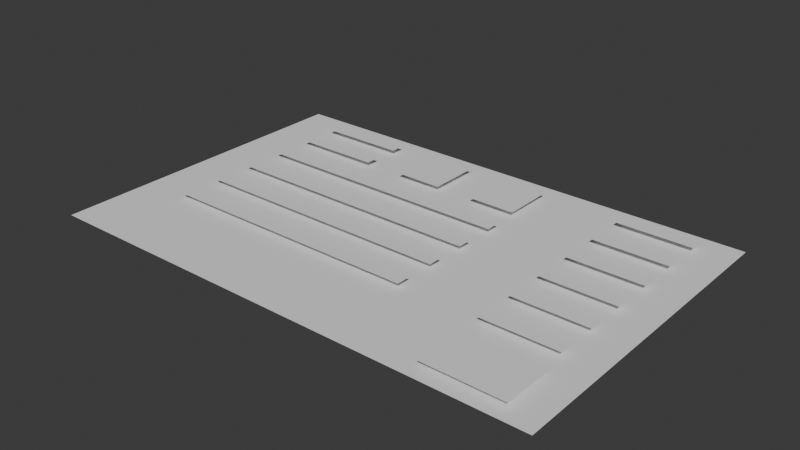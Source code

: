 # Source: BlackFriday.blend  (saved by Blender 4.1.23; exported with 4.5.12 LTS)
import bpy
from mathutils import Matrix  # noqa: F401  (used for matrix-valued properties, if any)

bpy.ops.wm.read_factory_settings(use_empty=True)
scene = bpy.context.scene
scene.name = 'Scene'

# ---- collections
col_collection = bpy.data.collections.new('Collection'); scene.collection.children.link(col_collection)

# ---- images (referenced by path relative to the original .blend; pixels are not part of the script)
import os
ASSET_DIR = os.environ.get("B2B_ASSET_DIR", "")  # directory of the original .blend (textures are referenced by path, not embedded)
HERE = os.path.dirname(os.path.abspath(__file__))  # packed textures are extracted next to this script under _unpacked/

def load_image(name, relpath, width, height, colorspace="sRGB"):
    """Load a texture the original file referenced (path relative to the .blend, or extracted next to this script)."""
    p = next((c for c in (os.path.join(HERE, relpath), os.path.join(ASSET_DIR, relpath)) if relpath and os.path.exists(c)), "")
    if p:
        img = bpy.data.images.load(p, check_existing=True)
        img.name = name
    else:  # same state as the original file: an image datablock whose file is absent (Cycles renders it pink)
        img = bpy.data.images.new(name, width, height)
        img.source = "FILE"
        img.filepath = "//" + (relpath or name)
    img.colorspace_settings.name = colorspace
    return img
img_grocery_store_layout_png = load_image('grocery-store-layout.png', 'grocery-store-layout.png', 1024, 1024, 'sRGB')

# ---- materials (node trees are filled in below, after node groups)
mat_grocery_store_layout = bpy.data.materials.new('grocery-store-layout')
mat_grocery_store_layout.surface_render_method = 'BLENDED'
mat_grocery_store_layout.blend_method = 'BLEND'

# ---- material node trees
mat_grocery_store_layout.use_nodes = True; mat_grocery_store_layout.node_tree.nodes.clear()
_N = mat_grocery_store_layout.node_tree.nodes; _L = mat_grocery_store_layout.node_tree.links
n0 = _N.new('ShaderNodeOutputMaterial'); n0.name = 'Material Output'; n0.location = (300, 300)
n1 = _N.new('ShaderNodeTexImage'); n1.name = 'Image Texture'; n1.location = (-200, 300)
n1.image = img_grocery_store_layout_png
n1.extension = 'CLIP'
n2 = _N.new('ShaderNodeBsdfPrincipled'); n2.name = 'Principled BSDF'; n2.location = (0, 300)
_L.new(n1.outputs[0], n2.inputs[0])
_L.new(n1.outputs[1], n2.inputs[4])
_L.new(n2.outputs[0], n0.inputs[0])
n0.is_active_output = True

# ---- world
world_world = bpy.data.worlds.new('World'); scene.world = world_world
world_world.use_nodes = True; world_world.node_tree.nodes.clear()
_N = world_world.node_tree.nodes; _L = world_world.node_tree.links
n0 = _N.new('ShaderNodeOutputWorld'); n0.name = 'World Output'; n0.location = (300, 300)
n1 = _N.new('ShaderNodeBackground'); n1.name = 'Background'; n1.location = (10, 300)
n1.inputs[0].default_value = (0.05088, 0.05088, 0.05088, 1.0)
_L.new(n1.outputs[0], n0.inputs[0])
n0.is_active_output = True
world_world.color = (0.05088, 0.05088, 0.05088)
world_world.use_sun_shadow = False
world_world.sun_shadow_jitter_overblur = 0.0

# ---- meshes
me_grocery_store_layout = bpy.data.meshes.new('grocery-store-layout')
me_grocery_store_layout.from_pydata([(-0.7645, -0.5, 0.0), (0.7645, -0.5, 0.0), (-0.7645, 0.5, 0.0), (0.7645, 0.5, 0.0)], [], [(0, 1, 3, 2)])
_uv = me_grocery_store_layout.uv_layers.new(name='UVMap')
_uv.uv.foreach_set('vector', [0.0, 0.0, 1.0, 0.0, 1.0, 1.0, 0.0, 1.0])
me_grocery_store_layout.materials.append(mat_grocery_store_layout)
me_grocery_store_layout.update()
me_vert = bpy.data.meshes.new('Vert')
me_vert.from_pydata([(-11.51, 3.531, 0.0), (3.805, 3.527, 0.0), (-11.51, 2.742, 0.0), (3.805, 2.738, 0.0), (12.78, -4.461, 0.0), (8.382, -4.457, 0.0), (12.78, -3.672, 0.0), (8.382, -3.668, 0.0), (-11.51, 1.119, 0.0), (3.805, 1.115, 0.0), (-11.51, 0.3301, 0.0), (3.805, 0.326, 0.0), (12.78, -2.05, 0.0), (8.382, -2.046, 0.0), (12.78, -1.261, 0.0), (8.382, -1.256, 0.0), (-11.51, -1.256, 0.0), (3.805, -1.261, 0.0), (-11.51, -2.046, 0.0), (3.805, -2.05, 0.0), (12.78, 0.326, 0.0), (8.382, 0.3301, 0.0), (12.78, 1.115, 0.0), (8.382, 1.119, 0.0), (-11.51, -3.668, 0.0), (3.805, -3.672, 0.0), (-11.51, -4.457, 0.0), (3.805, -4.461, 0.0), (12.78, 2.738, 0.0), (8.382, 2.742, 0.0), (12.78, 3.527, 0.0), (8.382, 3.531, 0.0), (12.78, 5.144, 0.0), (8.382, 5.148, 0.0), (12.78, 5.933, 0.0), (8.382, 5.937, 0.0), (12.78, 7.556, 0.0), (8.382, 7.56, 0.0), (12.78, 8.345, 0.0), (8.382, 8.349, 0.0), (-1.337, 5.084, 0.0), (-4.079, 5.1, 0.0), (-1.337, 8.147, 0.0), (-4.079, 8.163, 0.0), (0.9035, 8.163, 0.0), (3.646, 8.147, 0.0), (0.9035, 5.1, 0.0), (3.646, 5.084, 0.0), (-11.51, 5.903, 0.0), (-6.451, 5.899, 0.0), (-11.51, 5.114, 0.0), (-6.451, 5.109, 0.0), (-11.51, 8.156, 0.0), (-6.451, 8.152, 0.0), (-11.51, 7.367, 0.0), (-6.451, 7.363, 0.0), (8.46, -5.753, 0.0), (13.07, -5.769, 0.0), (8.46, -8.815, 0.0), (13.07, -8.832, 0.0)], [], [(0, 1, 3, 2), (7, 6, 4, 5), (8, 9, 11, 10), (15, 14, 12, 13), (16, 17, 19, 18), (23, 22, 20, 21), (24, 25, 27, 26), (31, 30, 28, 29), (35, 34, 32, 33), (39, 38, 36, 37), (43, 42, 40, 41), (44, 45, 47, 46), (48, 49, 51, 50), (52, 53, 55, 54), (56, 57, 59, 58)])
me_vert.update()
me_plane = bpy.data.meshes.new('Plane')
me_plane.from_pydata([(-14.61, -9.492, 0.0), (14.68, -9.492, 0.0), (-14.61, 9.536, 0.0), (14.68, 9.536, 0.0)], [], [(0, 1, 3, 2)])
_uv = me_plane.uv_layers.new(name='UVMap')
_uv.uv.foreach_set('vector', [0.0, 0.0, 1.0, 0.0, 1.0, 1.0, 0.0, 1.0])
me_plane.update()
me_vert_103 = bpy.data.meshes.new('Vert.103')
me_vert_103.from_pydata([(-11.92, 15.42, 0.0), (-9.059, 7.761, 0.0), (20.6, 9.665, 0.0), (8.147, 6.552, 0.0), (15.82, -3.211, 0.0)], [(0, 1), (1, 2), (2, 3), (3, 4)], [])
me_vert_103.update()

# ---- curves / text
cu_vert_001 = bpy.data.curves.new('Vert.001', 'CURVE')
cu_vert_001.dimensions = '3D'
_sp = cu_vert_001.splines.new('POLY'); _sp.points.add(7)
_sp.points.foreach_set('co', [6.034, -7.955, 0.0, 0.0, 4.376, -2.682, 0.0, 0.0, -3.888, -2.458, 0.0, 0.0, -11.35, -2.279, 0.0, 0.0, -12.22, -4.13, 0.0, 0.0, -11.62, -5.749, 0.0, 0.0, 3.093, -5.056, 0.0, 0.0, 12.46, -4.917, 0.0, 0.0])
_sp.order_v = 0
_sp.resolution_v = 0
_sp.use_endpoint_u = True
_sp.use_smooth = False
cu_vert_001.fill_mode = 'FULL'
cu_vert_002 = bpy.data.curves.new('Vert.002', 'CURVE')
cu_vert_002.dimensions = '3D'
_sp = cu_vert_002.splines.new('POLY'); _sp.points.add(5)
_sp.points.foreach_set('co', [13.14, -2.86, 0.0, 0.0, 9.832, -2.682, 0.0, 0.0, 2.324, -2.547, 0.0, 0.0, -12.29, -2.637, 0.0, 0.0, -12.25, 4.156, 0.0, 0.0, -6.927, 4.201, 0.0, 0.0])
_sp.order_v = 0
_sp.resolution_v = 0
_sp.use_endpoint_u = True
_sp.use_smooth = False
cu_vert_002.fill_mode = 'FULL'
cu_vert_003 = bpy.data.curves.new('Vert.003', 'CURVE')
cu_vert_003.dimensions = '3D'
_sp = cu_vert_003.splines.new('POLY'); _sp.points.add(4)
_sp.points.foreach_set('co', [-10.86, -1.016, 0.0, 0.0, 3.084, -0.4022, 0.0, 0.0, 10.19, -0.4022, 0.0, 0.0, 13.41, -0.3575, 0.0, 0.0, 13.68, -8.045, 0.0, 0.0])
_sp.order_v = 0
_sp.resolution_v = 0
_sp.use_endpoint_u = True
_sp.use_smooth = False
cu_vert_003.fill_mode = 'FULL'
cu_vert_004 = bpy.data.curves.new('Vert.004', 'CURVE')
cu_vert_004.dimensions = '3D'
_sp = cu_vert_004.splines.new('POLY'); _sp.points.add(4)
_sp.points.foreach_set('co', [-11.13, 1.743, 0.0, 0.0, 3.218, 1.877, 0.0, 0.0, 4.693, 2.011, 0.0, 0.0, 4.022, 7.687, 0.0, 0.0, 11.07, 7.183, 0.0, 0.0])
_sp.order_v = 0
_sp.resolution_v = 0
_sp.use_endpoint_u = True
_sp.use_smooth = False
cu_vert_004.fill_mode = 'FULL'
cu_vert_005 = bpy.data.curves.new('Vert.005', 'CURVE')
cu_vert_005.dimensions = '3D'
_sp = cu_vert_005.splines.new('POLY'); _sp.points.add(5)
_sp.points.foreach_set('co', [12.29, 1.877, 0.0, 0.0, 8.804, 1.877, 0.0, 0.0, 2.816, 4.737, 0.0, 0.0, -5.899, 4.201, 0.0, 0.0, -6.078, 6.659, 0.0, 0.0, -11.08, 6.57, 0.0, 0.0])
_sp.order_v = 0
_sp.resolution_v = 0
_sp.use_endpoint_u = True
_sp.use_smooth = False
cu_vert_005.fill_mode = 'FULL'
cu_vert_006 = bpy.data.curves.new('Vert.006', 'CURVE')
cu_vert_006.dimensions = '3D'
_sp = cu_vert_006.splines.new('POLY'); _sp.points.add(4)
_sp.points.foreach_set('co', [-11.31, -4.916, 0.0, 0.0, -3.039, -5.006, 0.0, 0.0, 9.922, -5.14, 0.0, 0.0, 13.43, -5.152, 0.0, 0.0, 13.2, 0.7493, 0.0, 0.0])
_sp.order_v = 0
_sp.resolution_v = 0
_sp.use_endpoint_u = True
_sp.use_smooth = False
cu_vert_006.fill_mode = 'FULL'
cu_vert_007 = bpy.data.curves.new('Vert.007', 'CURVE')
cu_vert_007.dimensions = '3D'
_sp = cu_vert_007.splines.new('POLY'); _sp.points.add(4)
_sp.points.foreach_set('co', [4.369, 0.6289, 0.0, 0.0, 3.949, 7.894, 0.0, 0.0, 7.967, 3.089, 0.0, 0.0, 3.575, -2.816, 0.0, 0.0, 12.34, -2.503, 0.0, 0.0])
_sp.order_v = 0
_sp.resolution_v = 0
_sp.use_endpoint_u = True
_sp.use_smooth = False
cu_vert_007.fill_mode = 'FULL'
cu_vert_008 = bpy.data.curves.new('Vert.008', 'CURVE')
cu_vert_008.dimensions = '3D'
_sp = cu_vert_008.splines.new('POLY'); _sp.points.add(7)
_sp.points.foreach_set('co', [8.67, 7.151, 0.0, 0.0, 8.007, 5.51, 0.0, 0.0, 4.127, 1.896, 0.0, 0.0, -10.99, 1.966, 0.0, 0.0, -12.41, 0.9074, 0.0, 0.0, -11.99, -1.746, 0.0, 0.0, -11.61, -2.961, 0.0, 0.0, 3.144, -2.784, 0.0, 0.0])
_sp.order_v = 0
_sp.resolution_v = 0
_sp.use_endpoint_u = True
_sp.use_smooth = False
cu_vert_008.fill_mode = 'FULL'
cu_vert_009 = bpy.data.curves.new('Vert.009', 'CURVE')
cu_vert_009.dimensions = '3D'
_sp = cu_vert_009.splines.new('POLY'); _sp.points.add(8)
_sp.points.foreach_set('co', [-12.1, 2.913, 0.0, 0.0, -12.91, 8.669, 0.0, 0.0, -4.427, 8.734, 0.0, 0.0, -1.177, 8.915, 0.0, 0.0, -0.8045, 7.598, 0.0, 0.0, 0.4226, 4.492, 0.0, 0.0, 7.387, 3.936, 0.0, 0.0, 7.72, -4.946, 0.0, 0.0, 12.25, -4.827, 0.0, 0.0])
_sp.order_v = 0
_sp.resolution_v = 0
_sp.use_endpoint_u = True
_sp.use_smooth = False
cu_vert_009.fill_mode = 'FULL'
cu_vert_010 = bpy.data.curves.new('Vert.010', 'CURVE')
cu_vert_010.dimensions = '3D'
_sp = cu_vert_010.splines.new('POLY'); _sp.points.add(3)
_sp.points.foreach_set('co', [-2.547, -4.782, 0.0, 0.0, -11.22, -4.961, 0.0, 0.0, 7.687, -6.302, 0.0, 0.0, 4.246, 7.464, 0.0, 0.0])
_sp.order_v = 0
_sp.resolution_v = 0
_sp.use_endpoint_u = True
_sp.use_smooth = False
cu_vert_010.fill_mode = 'FULL'
cu_vert_011 = bpy.data.curves.new('Vert.011', 'CURVE')
cu_vert_011.dimensions = '3D'
_sp = cu_vert_011.splines.new('POLY'); _sp.points.add(5)
_sp.points.foreach_set('co', [12.29, 7.106, 0.0, 0.0, 8.715, 7.106, 0.0, 0.0, 4.112, 7.464, 0.0, 0.0, 8.447, 4.559, 0.0, 0.0, 3.533, -0.81, 0.0, 0.0, -11.19, -0.138, 0.0, 0.0])
_sp.order_v = 0
_sp.resolution_v = 0
_sp.use_endpoint_u = True
_sp.use_smooth = False
cu_vert_011.fill_mode = 'FULL'
cu_vert_012 = bpy.data.curves.new('Vert.012', 'CURVE')
cu_vert_012.dimensions = '3D'
_sp = cu_vert_012.splines.new('POLY'); _sp.points.add(4)
_sp.points.foreach_set('co', [-4.514, 7.777, 0.0, 0.0, -6.972, 6.838, 0.0, 0.0, -3.665, 4.469, 0.0, 0.0, 2.95, 3.799, 0.0, 0.0, -0.8939, 5.497, 0.0, 0.0])
_sp.order_v = 0
_sp.resolution_v = 0
_sp.use_endpoint_u = True
_sp.use_smooth = False
cu_vert_012.fill_mode = 'FULL'
cu_vert_013 = bpy.data.curves.new('Vert.013', 'CURVE')
cu_vert_013.dimensions = '3D'
_sp = cu_vert_013.splines.new('POLY'); _sp.points.add(3)
_sp.points.foreach_set('co', [12.56, 7.196, 0.0, 0.0, 8.095, 6.317, 0.0, 0.0, 4.944, 2.36, 0.0, 0.0, -11.44, 2.369, 0.0, 0.0])
_sp.order_v = 0
_sp.resolution_v = 0
_sp.use_endpoint_u = True
_sp.use_smooth = False
cu_vert_013.fill_mode = 'FULL'
cu_vert_014 = bpy.data.curves.new('Vert.014', 'CURVE')
cu_vert_014.dimensions = '3D'
_sp = cu_vert_014.splines.new('POLY'); _sp.points.add(5)
_sp.points.foreach_set('co', [-2.752, 4.724, 0.0, 0.0, -11.9, 4.106, 0.0, 0.0, -12.69, -4.274, 0.0, 0.0, -11.48, -5.142, 0.0, 0.0, 7.955, -8.313, 0.0, 0.0, 7.911, 7.553, 0.0, 0.0])
_sp.order_v = 0
_sp.resolution_v = 0
_sp.use_endpoint_u = True
_sp.use_smooth = False
cu_vert_014.fill_mode = 'FULL'
cu_vert_015 = bpy.data.curves.new('Vert.015', 'CURVE')
cu_vert_015.dimensions = '3D'
_sp = cu_vert_015.splines.new('POLY'); _sp.points.add(3)
_sp.points.foreach_set('co', [10.46, -5.039, 0.0, 0.0, -12.4, -5.455, 0.0, 0.0, 7.732, -7.151, 0.0, 0.0, 4.183, 3.14, 0.0, 0.0])
_sp.order_v = 0
_sp.resolution_v = 0
_sp.use_endpoint_u = True
_sp.use_smooth = False
cu_vert_015.fill_mode = 'FULL'
cu_vert_016 = bpy.data.curves.new('Vert.016', 'CURVE')
cu_vert_016.dimensions = '3D'
_sp = cu_vert_016.splines.new('POLY'); _sp.points.add(3)
_sp.points.foreach_set('co', [1.966, 8.67, 0.0, 0.0, 13.63, 8.715, 0.0, 0.0, 13.1, -5.065, 0.0, 0.0, 1.362, -4.889, 0.0, 0.0])
_sp.order_v = 0
_sp.resolution_v = 0
_sp.use_endpoint_u = True
_sp.use_smooth = False
cu_vert_016.fill_mode = 'FULL'
cu_vert_017 = bpy.data.curves.new('Vert.017', 'CURVE')
cu_vert_017.dimensions = '3D'
_sp = cu_vert_017.splines.new('POLY'); _sp.points.add(4)
_sp.points.foreach_set('co', [-11.16, -2.364, 0.0, 0.0, -3.084, -3.352, 0.0, 0.0, 9.251, -3.397, 0.0, 0.0, 4.219, -1.788, 0.0, 0.0, 4.194, 7.029, 0.0, 0.0])
_sp.order_v = 0
_sp.resolution_v = 0
_sp.use_endpoint_u = True
_sp.use_smooth = False
cu_vert_017.fill_mode = 'FULL'
cu_vert_018 = bpy.data.curves.new('Vert.018', 'CURVE')
cu_vert_018.dimensions = '3D'
_sp = cu_vert_018.splines.new('POLY'); _sp.points.add(5)
_sp.points.foreach_set('co', [7.933, 7.784, 0.0, 0.0, 4.294, 0.675, 0.0, 0.0, 8.638, -5.173, 0.0, 0.0, -0.4469, -4.827, 0.0, 0.0, 7.777, -7.732, 0.0, 0.0, 4.155, 3.203, 0.0, 0.0])
_sp.order_v = 0
_sp.resolution_v = 0
_sp.use_endpoint_u = True
_sp.use_smooth = False
cu_vert_018.fill_mode = 'FULL'
cu_vert_019 = bpy.data.curves.new('Vert.019', 'CURVE')
cu_vert_019.dimensions = '3D'
_sp = cu_vert_019.splines.new('POLY'); _sp.points.add(6)
_sp.points.foreach_set('co', [-14.69, -14.47, 0.0, 0.0, 7.733, -9.628, 0.0, 0.0, 15.91, 5.776, 0.0, 0.0, -4.536, 4.822, 0.0, 0.0, 8.203, 3.392, 0.0, 0.0, 16.32, -12.83, 0.0, 0.0, -21.3, -9.355, 0.0, 0.0])
_sp.order_v = 0
_sp.resolution_v = 0
_sp.use_endpoint_u = True
_sp.use_smooth = False
cu_vert_019.fill_mode = 'FULL'
cu_vert_020 = bpy.data.curves.new('Vert.020', 'CURVE')
cu_vert_020.dimensions = '3D'
_sp = cu_vert_020.splines.new('POLY'); _sp.points.add(11)
_sp.points.foreach_set('co', [-6.244, 9.226, 0.0, 0.0, 4.918, 9.009, 0.0, 0.0, 21.0, 9.225, 0.0, 0.0, 26.98, 9.144, 0.0, 0.0, 26.89, -10.31, 0.0, 0.0, 21.06, -10.91, 0.0, 0.0, 16.14, -9.993, 0.0, 0.0, 7.705, -0.5003, 0.0, 0.0, -7.157, -0.2045, 0.0, 0.0, -24.01, -1.258, 0.0, 0.0, -24.15, -9.937, 0.0, 0.0, 16.29, -13.97, 0.0, 0.0])
_sp.order_v = 0
_sp.resolution_v = 0
_sp.use_endpoint_u = True
_sp.use_smooth = False
cu_vert_020.fill_mode = 'FULL'
cu_vert_021 = bpy.data.curves.new('Vert.021', 'CURVE')
cu_vert_021.dimensions = '3D'
_sp = cu_vert_021.splines.new('POLY'); _sp.points.add(4)
_sp.points.foreach_set('co', [-7.498, 4.976, 0.0, 0.0, -13.3, 3.181, 0.0, 0.0, 18.67, 3.249, 0.0, 0.0, 8.363, 13.74, 0.0, 0.0, 19.29, 12.79, 0.0, 0.0])
_sp.order_v = 0
_sp.resolution_v = 0
_sp.use_endpoint_u = True
_sp.use_smooth = False
cu_vert_021.fill_mode = 'FULL'
cu_vert_022 = bpy.data.curves.new('Vert.022', 'CURVE')
cu_vert_022.dimensions = '3D'
_sp = cu_vert_022.splines.new('POLY'); _sp.points.add(5)
_sp.points.foreach_set('co', [16.36, -17.24, 0.0, 0.0, -2.648, -9.865, 0.0, 0.0, -24.89, -10.01, 0.0, 0.0, -23.93, 1.317, 0.0, 0.0, -24.04, 13.97, 0.0, 0.0, -13.69, 12.6, 0.0, 0.0])
_sp.order_v = 0
_sp.resolution_v = 0
_sp.use_endpoint_u = True
_sp.use_smooth = False
cu_vert_022.fill_mode = 'FULL'
cu_vert_023 = bpy.data.curves.new('Vert.023', 'CURVE')
cu_vert_023.dimensions = '3D'
_sp = cu_vert_023.splines.new('POLY'); _sp.points.add(4)
_sp.points.foreach_set('co', [1.227, 15.4, 0.0, 0.0, -1.88, 13.49, 0.0, 0.0, 1.777, 7.585, 0.0, 0.0, -7.523, 9.369, 0.0, 0.0, -22.37, 7.717, 0.0, 0.0])
_sp.order_v = 0
_sp.resolution_v = 0
_sp.use_endpoint_u = True
_sp.use_smooth = False
cu_vert_023.fill_mode = 'FULL'
cu_vert_024 = bpy.data.curves.new('Vert.024', 'CURVE')
cu_vert_024.dimensions = '3D'
_sp = cu_vert_024.splines.new('POLY'); _sp.points.add(6)
_sp.points.foreach_set('co', [15.68, 10.7, 0.0, 0.0, 8.101, -3.079, 0.0, 0.0, 20.53, -6.683, 0.0, 0.0, -0.8179, -4.839, 0.0, 0.0, -7.566, -6.952, 0.0, 0.0, -16.84, -4.43, 0.0, 0.0, -19.56, -6.884, 0.0, 0.0])
_sp.order_v = 0
_sp.resolution_v = 0
_sp.use_endpoint_u = True
_sp.use_smooth = False
cu_vert_024.fill_mode = 'FULL'
cu_vert_025 = bpy.data.curves.new('Vert.025', 'CURVE')
cu_vert_025.dimensions = '3D'
_sp = cu_vert_025.splines.new('POLY'); _sp.points.add(3)
_sp.points.foreach_set('co', [15.87, -8.395, 0.0, 0.0, 15.88, 11.46, 0.0, 0.0, 8.258, 15.39, 0.0, 0.0, 8.753, -8.305, 0.0, 0.0])
_sp.order_v = 0
_sp.resolution_v = 0
_sp.use_endpoint_u = True
_sp.use_smooth = False
cu_vert_025.fill_mode = 'FULL'
cu_vert_026 = bpy.data.curves.new('Vert.026', 'CURVE')
cu_vert_026.dimensions = '3D'
_sp = cu_vert_026.splines.new('POLY'); _sp.points.add(7)
_sp.points.foreach_set('co', [0.9137, 14.04, 0.0, 0.0, 0.7917, 7.767, 0.0, 0.0, -11.92, 7.676, 0.0, 0.0, -12.19, 16.93, 0.0, 0.0, -23.75, 17.25, 0.0, 0.0, 8.36, 17.33, 0.0, 0.0, 8.857, 7.882, 0.0, 0.0, 18.81, 7.429, 0.0, 0.0])
_sp.order_v = 0
_sp.resolution_v = 0
_sp.use_endpoint_u = True
_sp.use_smooth = False
cu_vert_026.fill_mode = 'FULL'
cu_vert_027 = bpy.data.curves.new('Vert.027', 'CURVE')
cu_vert_027.dimensions = '3D'
_sp = cu_vert_027.splines.new('POLY'); _sp.points.add(8)
_sp.points.foreach_set('co', [24.98, -6.443, 0.0, 0.0, 16.71, -6.575, 0.0, 0.0, 8.032, -1.633, 0.0, 0.0, -17.18, -1.704, 0.0, 0.0, -24.71, -1.247, 0.0, 0.0, -24.17, 7.533, 0.0, 0.0, -20.79, 9.542, 0.0, 0.0, -9.536, 8.169, 0.0, 0.0, 23.52, 9.542, 0.0, 0.0])
_sp.order_v = 0
_sp.resolution_v = 0
_sp.use_endpoint_u = True
_sp.use_smooth = False
cu_vert_027.fill_mode = 'FULL'
cu_vert_028 = bpy.data.curves.new('Vert.028', 'CURVE')
cu_vert_028.dimensions = '3D'
_sp = cu_vert_028.splines.new('POLY'); _sp.points.add(5)
_sp.points.foreach_set('co', [-12.0, -9.406, 0.0, 0.0, 16.02, -13.5, 0.0, 0.0, 8.117, -1.149, 0.0, 0.0, -24.79, -1.434, 0.0, 0.0, -24.35, 8.396, 0.0, 0.0, 24.15, 7.997, 0.0, 0.0])
_sp.order_v = 0
_sp.resolution_v = 0
_sp.use_endpoint_u = True
_sp.use_smooth = False
cu_vert_028.fill_mode = 'FULL'
cu_vert_029 = bpy.data.curves.new('Vert.029', 'CURVE')
cu_vert_029.dimensions = '3D'
_sp = cu_vert_029.splines.new('POLY'); _sp.points.add(5)
_sp.points.foreach_set('co', [17.18, -11.06, 0.0, 0.0, 22.36, -9.701, 0.0, 0.0, 27.06, -11.34, 0.0, 0.0, 26.41, 1.131, 0.0, 0.0, 26.21, 4.68, 0.0, 0.0, -5.858, 4.317, 0.0, 0.0])
_sp.order_v = 0
_sp.resolution_v = 0
_sp.use_endpoint_u = True
_sp.use_smooth = False
cu_vert_029.fill_mode = 'FULL'
cu_vert_030 = bpy.data.curves.new('Vert.030', 'CURVE')
cu_vert_030.dimensions = '3D'
_sp = cu_vert_030.splines.new('POLY'); _sp.points.add(10)
_sp.points.foreach_set('co', [-3.817, -14.65, 0.0, 0.0, -14.65, -9.815, 0.0, 0.0, -23.79, -9.883, 0.0, 0.0, -24.25, -3.486, 0.0, 0.0, -23.72, 4.294, 0.0, 0.0, -13.43, 4.635, 0.0, 0.0, 5.973, 3.044, 0.0, 0.0, 15.78, 4.744, 0.0, 0.0, 7.353, 9.198, 0.0, 0.0, -1.495, 9.178, 0.0, 0.0, -1.818, 14.38, 0.0, 0.0])
_sp.order_v = 0
_sp.resolution_v = 0
_sp.use_endpoint_u = True
_sp.use_smooth = False
cu_vert_030.fill_mode = 'FULL'
cu_vert_031 = bpy.data.curves.new('Vert.031', 'CURVE')
cu_vert_031.dimensions = '3D'
_sp = cu_vert_031.splines.new('POLY'); _sp.points.add(12)
_sp.points.foreach_set('co', [-18.68, 12.2, 0.0, 0.0, -14.72, 14.18, 0.0, 0.0, -10.05, 9.69, 0.0, 0.0, -3.921, 7.722, 0.0, 0.0, 8.312, 8.235, 0.0, 0.0, 18.59, 13.9, 0.0, 0.0, 7.907, 14.45, 0.0, 0.0, 16.36, -15.2, 0.0, 0.0, -0.7308, -10.44, 0.0, 0.0, 15.84, -10.43, 0.0, 0.0, 17.73, -0.9201, 0.0, 0.0, -6.339, 4.908, 0.0, 0.0, -16.63, 2.59, 0.0, 0.0])
_sp.order_v = 0
_sp.resolution_v = 0
_sp.use_endpoint_u = True
_sp.use_smooth = False
cu_vert_031.fill_mode = 'FULL'
cu_vert_032 = bpy.data.curves.new('Vert.032', 'CURVE')
cu_vert_032.dimensions = '3D'
_sp = cu_vert_032.splines.new('POLY'); _sp.points.add(8)
_sp.points.foreach_set('co', [21.88, 2.522, 0.0, 0.0, 18.74, 4.976, 0.0, 0.0, 10.12, 4.584, 0.0, 0.0, 8.293, 8.908, 0.0, 0.0, -10.24, 7.625, 0.0, 0.0, -9.362, 13.11, 0.0, 0.0, -19.08, 13.05, 0.0, 0.0, -8.724, 15.06, 0.0, 0.0, -12.25, 7.732, 0.0, 0.0])
_sp.order_v = 0
_sp.resolution_v = 0
_sp.use_endpoint_u = True
_sp.use_smooth = False
cu_vert_032.fill_mode = 'FULL'
cu_vert_034 = bpy.data.curves.new('Vert.034', 'CURVE')
cu_vert_034.dimensions = '3D'
_sp = cu_vert_034.splines.new('POLY'); _sp.points.add(6)
_sp.points.foreach_set('co', [0.9848, 4.727, 0.0, 0.0, -24.76, 4.482, 0.0, 0.0, -25.05, -5.181, 0.0, 0.0, -25.21, -11.09, 0.0, 0.0, 16.22, -12.87, 0.0, 0.0, 8.709, -3.51, 0.0, 0.0, 8.2, 15.66, 0.0, 0.0])
_sp.order_v = 0
_sp.resolution_v = 0
_sp.use_endpoint_u = True
_sp.use_smooth = False
cu_vert_034.fill_mode = 'FULL'
cu_vert_035 = bpy.data.curves.new('Vert.035', 'CURVE')
cu_vert_035.dimensions = '3D'
_sp = cu_vert_035.splines.new('POLY'); _sp.points.add(7)
_sp.points.foreach_set('co', [22.19, 7.353, 0.0, 0.0, 8.541, 12.76, 0.0, 0.0, 8.458, -1.872, 0.0, 0.0, -25.05, -0.8882, 0.0, 0.0, -24.91, 13.1, 0.0, 0.0, -9.311, 13.73, 0.0, 0.0, -9.336, 17.35, 0.0, 0.0, -22.4, 17.48, 0.0, 0.0])
_sp.order_v = 0
_sp.resolution_v = 0
_sp.use_endpoint_u = True
_sp.use_smooth = False
cu_vert_035.fill_mode = 'FULL'
cu_vert_036 = bpy.data.curves.new('Vert.036', 'CURVE')
cu_vert_036.dimensions = '3D'
_sp = cu_vert_036.splines.new('POLY'); _sp.points.add(10)
_sp.points.foreach_set('co', [16.35, -16.08, 0.0, 0.0, 11.29, -6.216, 0.0, 0.0, 0.8304, -6.128, 0.0, 0.0, 10.29, -4.884, 0.0, 0.0, 16.33, -1.302, 0.0, 0.0, 5.318, 4.99, 0.0, 0.0, 14.49, 4.945, 0.0, 0.0, 14.74, 13.97, 0.0, 0.0, 23.31, 14.64, 0.0, 0.0, 26.92, 12.78, 0.0, 0.0, 26.44, 5.727, 0.0, 0.0])
_sp.order_v = 0
_sp.resolution_v = 0
_sp.use_endpoint_u = True
_sp.use_smooth = False
cu_vert_036.fill_mode = 'FULL'
cu_vert_037 = bpy.data.curves.new('Vert.037', 'CURVE')
cu_vert_037.dimensions = '3D'
_sp = cu_vert_037.splines.new('POLY'); _sp.points.add(7)
_sp.points.foreach_set('co', [0.9191, -4.596, 0.0, 0.0, -9.353, -6.415, 0.0, 0.0, -20.22, -4.464, 0.0, 0.0, -26.58, -4.713, 0.0, 0.0, -26.25, -10.35, 0.0, 0.0, -20.94, -10.04, 0.0, 0.0, 13.23, -10.34, 0.0, 0.0, 16.08, -8.207, 0.0, 0.0])
_sp.order_v = 0
_sp.resolution_v = 0
_sp.use_endpoint_u = True
_sp.use_smooth = False
cu_vert_037.fill_mode = 'FULL'
cu_vert_038 = bpy.data.curves.new('Vert.038', 'CURVE')
cu_vert_038.dimensions = '3D'
_sp = cu_vert_038.splines.new('POLY'); _sp.points.add(4)
_sp.points.foreach_set('co', [7.813, 15.69, 0.0, 0.0, 13.33, 1.116, 0.0, 0.0, 16.54, -16.54, 0.0, 0.0, 8.811, -4.951, 0.0, 0.0, -11.24, -5.031, 0.0, 0.0])
_sp.order_v = 0
_sp.resolution_v = 0
_sp.use_endpoint_u = True
_sp.use_smooth = False
cu_vert_038.fill_mode = 'FULL'
cu_vert_039 = bpy.data.curves.new('Vert.039', 'CURVE')
cu_vert_039.dimensions = '3D'
_sp = cu_vert_039.splines.new('POLY'); _sp.points.add(5)
_sp.points.foreach_set('co', [-17.46, 9.913, 0.0, 0.0, -7.025, 7.287, 0.0, 0.0, 1.444, 11.03, 0.0, 0.0, -2.167, 15.63, 0.0, 0.0, 1.541, 17.91, 0.0, 0.0, 16.35, 16.28, 0.0, 0.0])
_sp.order_v = 0
_sp.resolution_v = 0
_sp.use_endpoint_u = True
_sp.use_smooth = False
cu_vert_039.fill_mode = 'FULL'
cu_vert_040 = bpy.data.curves.new('Vert.040', 'CURVE')
cu_vert_040.dimensions = '3D'
_sp = cu_vert_040.splines.new('POLY'); _sp.points.add(5)
_sp.points.foreach_set('co', [-10.19, 4.016, 0.0, 0.0, -24.07, 3.636, 0.0, 0.0, -24.69, -2.343, 0.0, 0.0, -25.01, -10.79, 0.0, 0.0, 9.231, -10.5, 0.0, 0.0, 16.15, -8.338, 0.0, 0.0])
_sp.order_v = 0
_sp.resolution_v = 0
_sp.use_endpoint_u = True
_sp.use_smooth = False
cu_vert_040.fill_mode = 'FULL'
cu_vert_041 = bpy.data.curves.new('Vert.041', 'CURVE')
cu_vert_041.dimensions = '3D'
_sp = cu_vert_041.splines.new('POLY'); _sp.points.add(4)
_sp.points.foreach_set('co', [1.51, 13.46, 0.0, 0.0, -1.831, 10.9, 0.0, 0.0, 3.541, 7.812, 0.0, 0.0, -14.41, 9.374, 0.0, 0.0, 24.03, 9.585, 0.0, 0.0])
_sp.order_v = 0
_sp.resolution_v = 0
_sp.use_endpoint_u = True
_sp.use_smooth = False
cu_vert_041.fill_mode = 'FULL'
cu_vert_042 = bpy.data.curves.new('Vert.042', 'CURVE')
cu_vert_042.dimensions = '3D'
_sp = cu_vert_042.splines.new('POLY'); _sp.points.add(4)
_sp.points.foreach_set('co', [-18.05, -9.585, 0.0, 0.0, 16.15, -14.05, 0.0, 0.0, 8.671, 1.424, 0.0, 0.0, 18.18, 13.74, 0.0, 0.0, 7.747, 15.03, 0.0, 0.0])
_sp.order_v = 0
_sp.resolution_v = 0
_sp.use_endpoint_u = True
_sp.use_smooth = False
cu_vert_042.fill_mode = 'FULL'
cu_vert_043 = bpy.data.curves.new('Vert.043', 'CURVE')
cu_vert_043.dimensions = '3D'
_sp = cu_vert_043.splines.new('POLY'); _sp.points.add(4)
_sp.points.foreach_set('co', [-9.782, 4.924, 0.0, 0.0, -24.52, 2.899, 0.0, 0.0, -24.21, 11.33, 0.0, 0.0, -23.81, 14.17, 0.0, 0.0, -8.797, 13.79, 0.0, 0.0])
_sp.order_v = 0
_sp.resolution_v = 0
_sp.use_endpoint_u = True
_sp.use_smooth = False
cu_vert_043.fill_mode = 'FULL'
cu_vert_044 = bpy.data.curves.new('Vert.044', 'CURVE')
cu_vert_044.dimensions = '3D'
_sp = cu_vert_044.splines.new('POLY'); _sp.points.add(4)
_sp.points.foreach_set('co', [-25.08, -14.18, 0.0, 0.0, 16.11, -13.87, 0.0, 0.0, 13.89, 8.411, 0.0, 0.0, -2.045, 8.236, 0.0, 0.0, 1.444, 15.76, 0.0, 0.0])
_sp.order_v = 0
_sp.resolution_v = 0
_sp.use_endpoint_u = True
_sp.use_smooth = False
cu_vert_044.fill_mode = 'FULL'
cu_vert_045 = bpy.data.curves.new('Vert.045', 'CURVE')
cu_vert_045.dimensions = '3D'
_sp = cu_vert_045.splines.new('POLY'); _sp.points.add(7)
_sp.points.foreach_set('co', [-6.318, 17.06, 0.0, 0.0, 17.2, 17.57, 0.0, 0.0, 8.169, 15.11, 0.0, 0.0, 8.839, 1.196, 0.0, 0.0, 19.55, -1.798, 0.0, 0.0, -5.232, -1.43, 0.0, 0.0, -24.16, -1.872, 0.0, 0.0, -23.92, -8.081, 0.0, 0.0])
_sp.order_v = 0
_sp.resolution_v = 0
_sp.use_endpoint_u = True
_sp.use_smooth = False
cu_vert_045.fill_mode = 'FULL'
cu_vert_046 = bpy.data.curves.new('Vert.046', 'CURVE')
cu_vert_046.dimensions = '3D'
_sp = cu_vert_046.splines.new('POLY'); _sp.points.add(4)
_sp.points.foreach_set('co', [-7.55, 16.87, 0.0, 0.0, -22.39, 16.86, 0.0, 0.0, -11.88, 16.92, 0.0, 0.0, -8.854, 11.02, 0.0, 0.0, -16.54, 7.714, 0.0, 0.0])
_sp.order_v = 0
_sp.resolution_v = 0
_sp.use_endpoint_u = True
_sp.use_smooth = False
cu_vert_046.fill_mode = 'FULL'
cu_vert_047 = bpy.data.curves.new('Vert.047', 'CURVE')
cu_vert_047.dimensions = '3D'
_sp = cu_vert_047.splines.new('POLY'); _sp.points.add(5)
_sp.points.foreach_set('co', [24.62, 7.8, 0.0, 0.0, 19.3, 9.495, 0.0, 0.0, 7.542, 4.618, 0.0, 0.0, 2.692, 4.661, 0.0, 0.0, 8.189, 2.88, 0.0, 0.0, 20.09, -6.828, 0.0, 0.0])
_sp.order_v = 0
_sp.resolution_v = 0
_sp.use_endpoint_u = True
_sp.use_smooth = False
cu_vert_047.fill_mode = 'FULL'
cu_vert_048 = bpy.data.curves.new('Vert.048', 'CURVE')
cu_vert_048.dimensions = '3D'
_sp = cu_vert_048.splines.new('POLY'); _sp.points.add(5)
_sp.points.foreach_set('co', [22.72, -6.697, 0.0, 0.0, 21.21, -4.596, 0.0, 0.0, 15.93, -4.833, 0.0, 0.0, 15.65, -13.01, 0.0, 0.0, 8.746, -3.186, 0.0, 0.0, 8.252, 14.67, 0.0, 0.0])
_sp.order_v = 0
_sp.resolution_v = 0
_sp.use_endpoint_u = True
_sp.use_smooth = False
cu_vert_048.fill_mode = 'FULL'
cu_vert_049 = bpy.data.curves.new('Vert.049', 'CURVE')
cu_vert_049.dimensions = '3D'
_sp = cu_vert_049.splines.new('POLY'); _sp.points.add(5)
_sp.points.foreach_set('co', [-2.368, -0.394, 0.0, 0.0, -23.86, -1.217, 0.0, 0.0, -24.11, -9.274, 0.0, 0.0, -23.83, 15.36, 0.0, 0.0, -22.67, 12.75, 0.0, 0.0, -9.639, 12.95, 0.0, 0.0])
_sp.order_v = 0
_sp.resolution_v = 0
_sp.use_endpoint_u = True
_sp.use_smooth = False
cu_vert_049.fill_mode = 'FULL'
cu_vert_050 = bpy.data.curves.new('Vert.050', 'CURVE')
cu_vert_050.dimensions = '3D'
_sp = cu_vert_050.splines.new('POLY'); _sp.points.add(6)
_sp.points.foreach_set('co', [16.03, 15.91, 0.0, 0.0, 16.21, 10.94, 0.0, 0.0, 6.806, 7.963, 0.0, 0.0, -20.2, 9.406, 0.0, 0.0, -24.06, 6.965, 0.0, 0.0, -23.77, 0.7878, 0.0, 0.0, -24.11, -8.979, 0.0, 0.0])
_sp.order_v = 0
_sp.resolution_v = 0
_sp.use_endpoint_u = True
_sp.use_smooth = False
cu_vert_050.fill_mode = 'FULL'
cu_vert_051 = bpy.data.curves.new('Vert.051', 'CURVE')
cu_vert_051.dimensions = '3D'
_sp = cu_vert_051.splines.new('POLY'); _sp.points.add(6)
_sp.points.foreach_set('co', [3.408, -6.221, 0.0, 0.0, -12.01, -6.31, 0.0, 0.0, -24.05, -6.083, 0.0, 0.0, -24.28, -11.0, 0.0, 0.0, -24.05, 17.54, 0.0, 0.0, -12.12, 17.1, 0.0, 0.0, -8.732, 14.25, 0.0, 0.0])
_sp.order_v = 0
_sp.resolution_v = 0
_sp.use_endpoint_u = True
_sp.use_smooth = False
cu_vert_051.fill_mode = 'FULL'
cu_vert_052 = bpy.data.curves.new('Vert.052', 'CURVE')
cu_vert_052.dimensions = '3D'
_sp = cu_vert_052.splines.new('POLY'); _sp.points.add(5)
_sp.points.foreach_set('co', [24.47, 12.68, 0.0, 0.0, 16.42, 14.31, 0.0, 0.0, 7.747, 14.71, 0.0, 0.0, 15.62, 3.224, 0.0, 0.0, 26.55, 3.08, 0.0, 0.0, 26.79, -17.07, 0.0, 0.0])
_sp.order_v = 0
_sp.resolution_v = 0
_sp.use_endpoint_u = True
_sp.use_smooth = False
cu_vert_052.fill_mode = 'FULL'
cu_vert_053 = bpy.data.curves.new('Vert.053', 'CURVE')
cu_vert_053.dimensions = '3D'
_sp = cu_vert_053.splines.new('POLY'); _sp.points.add(5)
_sp.points.foreach_set('co', [2.035, 4.858, 0.0, 0.0, -8.929, 4.924, 0.0, 0.0, -16.03, 3.343, 0.0, 0.0, -25.01, 2.692, 0.0, 0.0, -24.12, -1.685, 0.0, 0.0, 22.92, -0.2866, 0.0, 0.0])
_sp.order_v = 0
_sp.resolution_v = 0
_sp.use_endpoint_u = True
_sp.use_smooth = False
cu_vert_053.fill_mode = 'FULL'
cu_vert_054 = bpy.data.curves.new('Vert.054', 'CURVE')
cu_vert_054.dimensions = '3D'
_sp = cu_vert_054.splines.new('POLY'); _sp.points.add(8)
_sp.points.foreach_set('co', [15.76, -13.59, 0.0, 0.0, 8.363, 15.28, 0.0, 0.0, 21.29, 12.64, 0.0, 0.0, 15.34, 12.56, 0.0, 0.0, 8.049, 7.984, 0.0, 0.0, -16.11, 8.09, 0.0, 0.0, -26.92, 8.26, 0.0, 0.0, -26.46, 13.74, 0.0, 0.0, -20.94, 14.38, 0.0, 0.0])
_sp.order_v = 0
_sp.resolution_v = 0
_sp.use_endpoint_u = True
_sp.use_smooth = False
cu_vert_054.fill_mode = 'FULL'
cu_vert_055 = bpy.data.curves.new('Vert.055', 'CURVE')
cu_vert_055.dimensions = '3D'
_sp = cu_vert_055.splines.new('POLY'); _sp.points.add(3)
_sp.points.foreach_set('co', [6.368, -13.39, 0.0, 0.0, -21.67, -9.717, 0.0, 0.0, 6.959, -9.979, 0.0, 0.0, -20.94, -10.5, 0.0, 0.0])
_sp.order_v = 0
_sp.resolution_v = 0
_sp.use_endpoint_u = True
_sp.use_smooth = False
cu_vert_055.fill_mode = 'FULL'
cu_vert_056 = bpy.data.curves.new('Vert.056', 'CURVE')
cu_vert_056.dimensions = '3D'
_sp = cu_vert_056.splines.new('POLY'); _sp.points.add(6)
_sp.points.foreach_set('co', [23.06, 3.368, 0.0, 0.0, -10.08, 2.989, 0.0, 0.0, -17.99, 5.055, 0.0, 0.0, -25.08, 3.78, 0.0, 0.0, -24.46, -3.051, 0.0, 0.0, -24.08, -10.51, 0.0, 0.0, -16.08, -9.717, 0.0, 0.0])
_sp.order_v = 0
_sp.resolution_v = 0
_sp.use_endpoint_u = True
_sp.use_smooth = False
cu_vert_056.fill_mode = 'FULL'
cu_vert_057 = bpy.data.curves.new('Vert.057', 'CURVE')
cu_vert_057.dimensions = '3D'
_sp = cu_vert_057.splines.new('POLY'); _sp.points.add(4)
_sp.points.foreach_set('co', [16.02, 15.76, 0.0, 0.0, 8.272, 16.02, 0.0, 0.0, 15.71, 11.13, 0.0, 0.0, 15.11, -3.548, 0.0, 0.0, 2.363, -16.35, 0.0, 0.0])
_sp.order_v = 0
_sp.resolution_v = 0
_sp.use_endpoint_u = True
_sp.use_smooth = False
cu_vert_057.fill_mode = 'FULL'
cu_vert_058 = bpy.data.curves.new('Vert.058', 'CURVE')
cu_vert_058.dimensions = '3D'
_sp = cu_vert_058.splines.new('POLY'); _sp.points.add(7)
_sp.points.foreach_set('co', [6.247, 4.712, 0.0, 0.0, -12.18, 2.99, 0.0, 0.0, -24.11, 3.273, 0.0, 0.0, -24.8, -3.724, 0.0, 0.0, -21.87, -6.701, 0.0, 0.0, 7.167, -5.042, 0.0, 0.0, 16.08, -7.878, 0.0, 0.0, 16.35, 1.576, 0.0, 0.0])
_sp.order_v = 0
_sp.resolution_v = 0
_sp.use_endpoint_u = True
_sp.use_smooth = False
cu_vert_058.fill_mode = 'FULL'
cu_vert_059 = bpy.data.curves.new('Vert.059', 'CURVE')
cu_vert_059.dimensions = '3D'
_sp = cu_vert_059.splines.new('POLY'); _sp.points.add(4)
_sp.points.foreach_set('co', [-22.24, -9.918, 0.0, 0.0, 6.365, -10.19, 0.0, 0.0, 17.56, -11.0, 0.0, 0.0, 22.26, -9.257, 0.0, 0.0, 24.49, -11.03, 0.0, 0.0])
_sp.order_v = 0
_sp.resolution_v = 0
_sp.use_endpoint_u = True
_sp.use_smooth = False
cu_vert_059.fill_mode = 'FULL'
cu_vert_060 = bpy.data.curves.new('Vert.060', 'CURVE')
cu_vert_060.dimensions = '3D'
_sp = cu_vert_060.splines.new('POLY'); _sp.points.add(9)
_sp.points.foreach_set('co', [-1.119, 12.24, 0.0, 0.0, 1.276, 7.464, 0.0, 0.0, 8.546, 7.625, 0.0, 0.0, 8.229, 16.0, 0.0, 0.0, 15.57, 11.4, 0.0, 0.0, 15.75, 6.458, 0.0, 0.0, 14.83, 0.2512, 0.0, 0.0, 24.74, -1.968, 0.0, 0.0, -3.911, -0.1749, 0.0, 0.0, -21.76, -1.85, 0.0, 0.0])
_sp.order_v = 0
_sp.resolution_v = 0
_sp.use_endpoint_u = True
_sp.use_smooth = False
cu_vert_060.fill_mode = 'FULL'
cu_vert_061 = bpy.data.curves.new('Vert.061', 'CURVE')
cu_vert_061.dimensions = '3D'
_sp = cu_vert_061.splines.new('POLY'); _sp.points.add(5)
_sp.points.foreach_set('co', [19.12, -11.16, 0.0, 0.0, 8.692, -8.058, 0.0, 0.0, 19.26, 0.06068, 0.0, 0.0, 5.611, -0.2561, 0.0, 0.0, -1.979, -2.007, 0.0, 0.0, -15.72, 0.1117, 0.0, 0.0])
_sp.order_v = 0
_sp.resolution_v = 0
_sp.use_endpoint_u = True
_sp.use_smooth = False
cu_vert_061.fill_mode = 'FULL'
cu_vert_062 = bpy.data.curves.new('Vert.062', 'CURVE')
cu_vert_062.dimensions = '3D'
_sp = cu_vert_062.splines.new('POLY'); _sp.points.add(9)
_sp.points.foreach_set('co', [17.53, -6.004, 0.0, 0.0, -13.54, -5.704, 0.0, 0.0, 12.29, -5.597, 0.0, 0.0, 16.02, -1.18, 0.0, 0.0, 22.14, 0.006969, 0.0, 0.0, 9.595, -0.00682, 0.0, 0.0, 7.908, 9.097, 0.0, 0.0, -6.264, 9.182, 0.0, 0.0, -25.38, 8.495, 0.0, 0.0, -24.07, 1.308, 0.0, 0.0])
_sp.order_v = 0
_sp.resolution_v = 0
_sp.use_endpoint_u = True
_sp.use_smooth = False
cu_vert_062.fill_mode = 'FULL'
cu_vert_063 = bpy.data.curves.new('Vert.063', 'CURVE')
cu_vert_063.dimensions = '3D'
_sp = cu_vert_063.splines.new('POLY'); _sp.points.add(6)
_sp.points.foreach_set('co', [-22.73, -10.71, 0.0, 0.0, 19.92, -9.53, 0.0, 0.0, 15.31, -9.525, 0.0, 0.0, 15.69, -2.935, 0.0, 0.0, 3.837, 0.1744, 0.0, 0.0, 10.3, 0.1088, 0.0, 0.0, 18.28, 14.52, 0.0, 0.0])
_sp.order_v = 0
_sp.resolution_v = 0
_sp.use_endpoint_u = True
_sp.use_smooth = False
cu_vert_063.fill_mode = 'FULL'
cu_vert_064 = bpy.data.curves.new('Vert.064', 'CURVE')
cu_vert_064.dimensions = '3D'
_sp = cu_vert_064.splines.new('POLY'); _sp.points.add(6)
_sp.points.foreach_set('co', [-1.882, 15.86, 0.0, 0.0, 0.8956, 9.159, 0.0, 0.0, 8.728, 7.885, 0.0, 0.0, 9.125, 3.976, 0.0, 0.0, 16.21, 14.36, 0.0, 0.0, 24.7, 14.05, 0.0, 0.0, 26.79, 10.52, 0.0, 0.0])
_sp.order_v = 0
_sp.resolution_v = 0
_sp.use_endpoint_u = True
_sp.use_smooth = False
cu_vert_064.fill_mode = 'FULL'
cu_vert_065 = bpy.data.curves.new('Vert.065', 'CURVE')
cu_vert_065.dimensions = '3D'
_sp = cu_vert_065.splines.new('POLY'); _sp.points.add(11)
_sp.points.foreach_set('co', [-22.52, -9.826, 0.0, 0.0, 16.4, -11.99, 0.0, 0.0, 8.315, -1.713, 0.0, 0.0, 4.723, 0.1806, 0.0, 0.0, 8.527, -0.3464, 0.0, 0.0, 17.03, 3.145, 0.0, 0.0, 21.81, 5.024, 0.0, 0.0, 16.13, 4.394, 0.0, 0.0, 8.323, 7.808, 0.0, 0.0, -10.85, 7.859, 0.0, 0.0, -11.25, 13.04, 0.0, 0.0, -21.34, 12.55, 0.0, 0.0])
_sp.order_v = 0
_sp.resolution_v = 0
_sp.use_endpoint_u = True
_sp.use_smooth = False
cu_vert_065.fill_mode = 'FULL'
cu_vert_066 = bpy.data.curves.new('Vert.066', 'CURVE')
cu_vert_066.dimensions = '3D'
_sp = cu_vert_066.splines.new('POLY'); _sp.points.add(10)
_sp.points.foreach_set('co', [-5.455, 9.557, 0.0, 0.0, 7.528, 7.95, 0.0, 0.0, 15.15, 12.51, 0.0, 0.0, 19.24, 14.75, 0.0, 0.0, 21.85, 10.04, 0.0, 0.0, 8.017, 3.968, 0.0, 0.0, 22.03, 4.878, 0.0, 0.0, 26.28, 4.501, 0.0, 0.0, 26.79, -10.52, 0.0, 0.0, 15.65, -10.45, 0.0, 0.0, 14.59, -17.39, 0.0, 0.0])
_sp.order_v = 0
_sp.resolution_v = 0
_sp.use_endpoint_u = True
_sp.use_smooth = False
cu_vert_066.fill_mode = 'FULL'
cu_vert_067 = bpy.data.curves.new('Vert.067', 'CURVE')
cu_vert_067.dimensions = '3D'
_sp = cu_vert_067.splines.new('POLY'); _sp.points.add(7)
_sp.points.foreach_set('co', [-16.46, 0.1803, 0.0, 0.0, 20.23, -0.6707, 0.0, 0.0, 2.704, 3.857, 0.0, 0.0, 9.454, 4.421, 0.0, 0.0, 14.18, 12.09, 0.0, 0.0, 22.63, 14.48, 0.0, 0.0, 8.057, 8.84, 0.0, 0.0, -8.55, 8.871, 0.0, 0.0])
_sp.order_v = 0
_sp.resolution_v = 0
_sp.use_endpoint_u = True
_sp.use_smooth = False
cu_vert_067.fill_mode = 'FULL'
cu_vert_068 = bpy.data.curves.new('Vert.068', 'CURVE')
cu_vert_068.dimensions = '3D'
_sp = cu_vert_068.splines.new('POLY'); _sp.points.add(6)
_sp.points.foreach_set('co', [-21.89, -5.172, 0.0, 0.0, -2.696, -5.038, 0.0, 0.0, -20.69, -6.566, 0.0, 0.0, 19.37, -4.81, 0.0, 0.0, 9.482, -4.99, 0.0, 0.0, 9.493, 4.034, 0.0, 0.0, -0.6245, 4.867, 0.0, 0.0])
_sp.order_v = 0
_sp.resolution_v = 0
_sp.use_endpoint_u = True
_sp.use_smooth = False
cu_vert_068.fill_mode = 'FULL'
cu_vert_069 = bpy.data.curves.new('Vert.069', 'CURVE')
cu_vert_069.dimensions = '3D'
_sp = cu_vert_069.splines.new('POLY'); _sp.points.add(10)
_sp.points.foreach_set('co', [-21.84, 9.0, 0.0, 0.0, 5.621, 8.97, 0.0, 0.0, 11.96, 4.254, 0.0, 0.0, 22.77, 4.809, 0.0, 0.0, 15.2, 3.594, 0.0, 0.0, 13.4, 0.05662, 0.0, 0.0, 19.04, -0.01467, 0.0, 0.0, 25.76, -0.263, 0.0, 0.0, 27.05, -5.125, 0.0, 0.0, 27.71, -10.03, 0.0, 0.0, 16.97, -9.551, 0.0, 0.0])
_sp.order_v = 0
_sp.resolution_v = 0
_sp.use_endpoint_u = True
_sp.use_smooth = False
cu_vert_069.fill_mode = 'FULL'
cu_vert_070 = bpy.data.curves.new('Vert.070', 'CURVE')
cu_vert_070.dimensions = '3D'
_sp = cu_vert_070.splines.new('POLY'); _sp.points.add(6)
_sp.points.foreach_set('co', [-12.65, 14.82, 0.0, 0.0, -8.498, 17.25, 0.0, 0.0, 7.335, 17.1, 0.0, 0.0, 16.13, 16.13, 0.0, 0.0, 15.83, 6.015, 0.0, 0.0, 8.965, -10.16, 0.0, 0.0, -22.81, -10.71, 0.0, 0.0])
_sp.order_v = 0
_sp.resolution_v = 0
_sp.use_endpoint_u = True
_sp.use_smooth = False
cu_vert_070.fill_mode = 'FULL'
cu_vert_071 = bpy.data.curves.new('Vert.071', 'CURVE')
cu_vert_071.dimensions = '3D'
_sp = cu_vert_071.splines.new('POLY'); _sp.points.add(9)
_sp.points.foreach_set('co', [-10.08, 16.17, 0.0, 0.0, -9.817, 7.995, 0.0, 0.0, 14.89, 8.407, 0.0, 0.0, 15.26, 2.173, 0.0, 0.0, 14.76, -4.953, 0.0, 0.0, 0.2606, -5.608, 0.0, 0.0, 7.954, -5.462, 0.0, 0.0, 9.177, -8.756, 0.0, 0.0, 19.56, -11.16, 0.0, 0.0, -20.67, -10.18, 0.0, 0.0])
_sp.order_v = 0
_sp.resolution_v = 0
_sp.use_endpoint_u = True
_sp.use_smooth = False
cu_vert_071.fill_mode = 'FULL'
cu_vert_072 = bpy.data.curves.new('Vert.072', 'CURVE')
cu_vert_072.dimensions = '3D'
_sp = cu_vert_072.splines.new('POLY'); _sp.points.add(6)
_sp.points.foreach_set('co', [-15.48, 7.494, 0.0, 0.0, 0.572, 7.938, 0.0, 0.0, 0.7831, 14.69, 0.0, 0.0, -1.433, 14.9, 0.0, 0.0, -1.31, 7.925, 0.0, 0.0, 26.89, 7.716, 0.0, 0.0, 26.09, 15.9, 0.0, 0.0])
_sp.order_v = 0
_sp.resolution_v = 0
_sp.use_endpoint_u = True
_sp.use_smooth = False
cu_vert_072.fill_mode = 'FULL'
cu_vert_073 = bpy.data.curves.new('Vert.073', 'CURVE')
cu_vert_073.dimensions = '3D'
_sp = cu_vert_073.splines.new('POLY'); _sp.points.add(9)
_sp.points.foreach_set('co', [11.78, -17.34, 0.0, 0.0, -21.85, -9.822, 0.0, 0.0, 21.77, -9.738, 0.0, 0.0, 15.2, -9.932, 0.0, 0.0, 8.162, -0.8287, 0.0, 0.0, 0.8898, -0.5843, 0.0, 0.0, 14.1, -0.8241, 0.0, 0.0, 8.588, 1.481, 0.0, 0.0, 19.45, 4.933, 0.0, 0.0, -6.38, 4.679, 0.0, 0.0])
_sp.order_v = 0
_sp.resolution_v = 0
_sp.use_endpoint_u = True
_sp.use_smooth = False
cu_vert_073.fill_mode = 'FULL'
cu_vert_074 = bpy.data.curves.new('Vert.074', 'CURVE')
cu_vert_074.dimensions = '3D'
_sp = cu_vert_074.splines.new('POLY'); _sp.points.add(7)
_sp.points.foreach_set('co', [7.086, 10.53, 0.0, 0.0, 19.41, 11.5, 0.0, 0.0, 24.28, 11.28, 0.0, 0.0, 24.84, -6.396, 0.0, 0.0, 25.21, -15.99, 0.0, 0.0, 25.08, -13.59, 0.0, 0.0, 14.69, -13.79, 0.0, 0.0, 14.47, -10.97, 0.0, 0.0])
_sp.order_v = 0
_sp.resolution_v = 0
_sp.use_endpoint_u = True
_sp.use_smooth = False
cu_vert_074.fill_mode = 'FULL'
cu_vert_075 = bpy.data.curves.new('Vert.075', 'CURVE')
cu_vert_075.dimensions = '3D'
_sp = cu_vert_075.splines.new('POLY'); _sp.points.add(5)
_sp.points.foreach_set('co', [-7.339, 4.599, 0.0, 0.0, 4.616, 4.83, 0.0, 0.0, -24.75, 3.37, 0.0, 0.0, -24.47, -5.633, 0.0, 0.0, -24.39, -10.47, 0.0, 0.0, 16.4, -13.1, 0.0, 0.0])
_sp.order_v = 0
_sp.resolution_v = 0
_sp.use_endpoint_u = True
_sp.use_smooth = False
cu_vert_075.fill_mode = 'FULL'
cu_vert_076 = bpy.data.curves.new('Vert.076', 'CURVE')
cu_vert_076.dimensions = '3D'
_sp = cu_vert_076.splines.new('POLY'); _sp.points.add(7)
_sp.points.foreach_set('co', [16.28, 15.83, 0.0, 0.0, 7.936, 15.63, 0.0, 0.0, 16.34, 6.462, 0.0, 0.0, 7.526, 8.282, 0.0, 0.0, -11.17, 8.41, 0.0, 0.0, -12.07, 15.64, 0.0, 0.0, 20.99, 17.57, 0.0, 0.0, -6.984, 17.15, 0.0, 0.0])
_sp.order_v = 0
_sp.resolution_v = 0
_sp.use_endpoint_u = True
_sp.use_smooth = False
cu_vert_076.fill_mode = 'FULL'
cu_vert_077 = bpy.data.curves.new('Vert.077', 'CURVE')
cu_vert_077.dimensions = '3D'
_sp = cu_vert_077.splines.new('POLY'); _sp.points.add(6)
_sp.points.foreach_set('co', [-2.141, -10.5, 0.0, 0.0, 9.261, -10.29, 0.0, 0.0, 15.33, -7.163, 0.0, 0.0, 19.67, -4.808, 0.0, 0.0, 8.879, -3.186, 0.0, 0.0, 15.31, 6.676, 0.0, 0.0, 8.167, 14.3, 0.0, 0.0])
_sp.order_v = 0
_sp.resolution_v = 0
_sp.use_endpoint_u = True
_sp.use_smooth = False
cu_vert_077.fill_mode = 'FULL'
cu_vert_078 = bpy.data.curves.new('Vert.078', 'CURVE')
cu_vert_078.dimensions = '3D'
_sp = cu_vert_078.splines.new('POLY'); _sp.points.add(3)
_sp.points.foreach_set('co', [-23.12, 12.68, 0.0, 0.0, -8.65, 12.56, 0.0, 0.0, -8.978, 17.36, 0.0, 0.0, -21.75, 17.19, 0.0, 0.0])
_sp.order_v = 0
_sp.resolution_v = 0
_sp.use_endpoint_u = True
_sp.use_smooth = False
cu_vert_078.fill_mode = 'FULL'
cu_vert_079 = bpy.data.curves.new('Vert.079', 'CURVE')
cu_vert_079.dimensions = '3D'
_sp = cu_vert_079.splines.new('POLY'); _sp.points.add(7)
_sp.points.foreach_set('co', [13.19, -17.33, 0.0, 0.0, 16.05, 16.65, 0.0, 0.0, -8.279, 17.58, 0.0, 0.0, -12.14, 15.49, 0.0, 0.0, -12.44, 13.08, 0.0, 0.0, -25.61, 13.3, 0.0, 0.0, -24.19, 8.245, 0.0, 0.0, -5.898, 9.554, 0.0, 0.0])
_sp.order_v = 0
_sp.resolution_v = 0
_sp.use_endpoint_u = True
_sp.use_smooth = False
cu_vert_079.fill_mode = 'FULL'
cu_vert_080 = bpy.data.curves.new('Vert.080', 'CURVE')
cu_vert_080.dimensions = '3D'
_sp = cu_vert_080.splines.new('POLY'); _sp.points.add(6)
_sp.points.foreach_set('co', [26.3, -3.285, 0.0, 0.0, 26.32, -0.9234, 0.0, 0.0, 15.29, -1.738, 0.0, 0.0, 14.34, 8.182, 0.0, 0.0, 25.26, 7.705, 0.0, 0.0, 8.952, 7.591, 0.0, 0.0, 7.943, 14.67, 0.0, 0.0])
_sp.order_v = 0
_sp.resolution_v = 0
_sp.use_endpoint_u = True
_sp.use_smooth = False
cu_vert_080.fill_mode = 'FULL'
cu_vert_081 = bpy.data.curves.new('Vert.081', 'CURVE')
cu_vert_081.dimensions = '3D'
_sp = cu_vert_081.splines.new('POLY'); _sp.points.add(9)
_sp.points.foreach_set('co', [19.3, 4.932, 0.0, 0.0, 26.81, 4.271, 0.0, 0.0, 26.79, 13.96, 0.0, 0.0, 23.81, 14.34, 0.0, 0.0, 8.612, 13.91, 0.0, 0.0, 8.286, 7.759, 0.0, 0.0, -4.703, 7.643, 0.0, 0.0, -12.04, 8.232, 0.0, 0.0, -9.151, 13.91, 0.0, 0.0, -19.88, 14.11, 0.0, 0.0])
_sp.order_v = 0
_sp.resolution_v = 0
_sp.use_endpoint_u = True
_sp.use_smooth = False
cu_vert_081.fill_mode = 'FULL'
cu_vert_082 = bpy.data.curves.new('Vert.082', 'CURVE')
cu_vert_082.dimensions = '3D'
_sp = cu_vert_082.splines.new('POLY'); _sp.points.add(5)
_sp.points.foreach_set('co', [26.41, -8.23, 0.0, 0.0, 26.59, 8.009, 0.0, 0.0, 15.43, 9.334, 0.0, 0.0, 15.67, 13.25, 0.0, 0.0, 25.29, 14.2, 0.0, 0.0, 27.09, 10.97, 0.0, 0.0])
_sp.order_v = 0
_sp.resolution_v = 0
_sp.use_endpoint_u = True
_sp.use_smooth = False
cu_vert_082.fill_mode = 'FULL'
cu_vert_083 = bpy.data.curves.new('Vert.083', 'CURVE')
cu_vert_083.dimensions = '3D'
_sp = cu_vert_083.splines.new('POLY'); _sp.points.add(10)
_sp.points.foreach_set('co', [5.416, 17.09, 0.0, 0.0, -4.77, 17.16, 0.0, 0.0, -17.76, 17.15, 0.0, 0.0, -26.12, 17.2, 0.0, 0.0, -25.6, 14.73, 0.0, 0.0, -24.87, 12.56, 0.0, 0.0, -9.535, 12.55, 0.0, 0.0, -11.5, 8.851, 0.0, 0.0, -24.12, 7.803, 0.0, 0.0, -25.28, 4.732, 0.0, 0.0, -22.32, 4.937, 0.0, 0.0])
_sp.order_v = 0
_sp.resolution_v = 0
_sp.use_endpoint_u = True
_sp.use_smooth = False
cu_vert_083.fill_mode = 'FULL'
cu_vert_084 = bpy.data.curves.new('Vert.084', 'CURVE')
cu_vert_084.dimensions = '3D'
_sp = cu_vert_084.splines.new('POLY'); _sp.points.add(6)
_sp.points.foreach_set('co', [19.39, -6.877, 0.0, 0.0, 15.2, -4.101, 0.0, 0.0, 15.13, 2.468, 0.0, 0.0, 18.49, 4.927, 0.0, 0.0, 16.17, 4.91, 0.0, 0.0, 8.018, 14.45, 0.0, 0.0, 23.83, 12.64, 0.0, 0.0])
_sp.order_v = 0
_sp.resolution_v = 0
_sp.use_endpoint_u = True
_sp.use_smooth = False
cu_vert_084.fill_mode = 'FULL'
cu_vert_085 = bpy.data.curves.new('Vert.085', 'CURVE')
cu_vert_085.dimensions = '3D'
_sp = cu_vert_085.splines.new('POLY'); _sp.points.add(12)
_sp.points.foreach_set('co', [16.41, -13.39, 0.0, 0.0, 15.76, -10.37, 0.0, 0.0, 26.57, -10.22, 0.0, 0.0, 27.16, -5.309, 0.0, 0.0, 20.62, -4.58, 0.0, 0.0, 15.26, -4.977, 0.0, 0.0, 9.649, 8.205, 0.0, 0.0, -11.43, 8.371, 0.0, 0.0, -11.42, 12.82, 0.0, 0.0, -22.17, 14.09, 0.0, 0.0, -24.17, 11.84, 0.0, 0.0, -24.66, 4.871, 0.0, 0.0, -22.39, 4.272, 0.0, 0.0])
_sp.order_v = 0
_sp.resolution_v = 0
_sp.use_endpoint_u = True
_sp.use_smooth = False
cu_vert_085.fill_mode = 'FULL'
cu_vert_086 = bpy.data.curves.new('Vert.086', 'CURVE')
cu_vert_086.dimensions = '3D'
_sp = cu_vert_086.splines.new('POLY'); _sp.points.add(7)
_sp.points.foreach_set('co', [2.161, -13.57, 0.0, 0.0, 15.82, -14.45, 0.0, 0.0, 15.43, -0.372, 0.0, 0.0, 26.8, -0.7724, 0.0, 0.0, 26.73, 9.302, 0.0, 0.0, 15.58, 9.114, 0.0, 0.0, -1.345, 7.63, 0.0, 0.0, 1.007, 14.33, 0.0, 0.0])
_sp.order_v = 0
_sp.resolution_v = 0
_sp.use_endpoint_u = True
_sp.use_smooth = False
cu_vert_086.fill_mode = 'FULL'
cu_vert_087 = bpy.data.curves.new('Vert.087', 'CURVE')
cu_vert_087.dimensions = '3D'
_sp = cu_vert_087.splines.new('POLY'); _sp.points.add(8)
_sp.points.foreach_set('co', [-19.62, -12.02, 0.0, 0.0, -24.92, -11.32, 0.0, 0.0, -25.5, 11.11, 0.0, 0.0, -22.98, 13.94, 0.0, 0.0, -9.725, 13.29, 0.0, 0.0, -9.571, 17.65, 0.0, 0.0, 23.57, 17.07, 0.0, 0.0, 7.632, 16.88, 0.0, 0.0, 16.56, -14.06, 0.0, 0.0])
_sp.order_v = 0
_sp.resolution_v = 0
_sp.use_endpoint_u = True
_sp.use_smooth = False
cu_vert_087.fill_mode = 'FULL'
cu_vert_088 = bpy.data.curves.new('Vert.088', 'CURVE')
cu_vert_088.dimensions = '3D'
_sp = cu_vert_088.splines.new('POLY'); _sp.points.add(7)
_sp.points.foreach_set('co', [16.04, -14.43, 0.0, 0.0, 13.75, 2.642, 0.0, 0.0, 0.04392, 4.281, 0.0, 0.0, 9.276, 3.497, 0.0, 0.0, 18.57, 14.67, 0.0, 0.0, 8.232, 15.48, 0.0, 0.0, 15.62, 3.726, 0.0, 0.0, 19.83, 2.869, 0.0, 0.0])
_sp.order_v = 0
_sp.resolution_v = 0
_sp.use_endpoint_u = True
_sp.use_smooth = False
cu_vert_088.fill_mode = 'FULL'
cu_vert_089 = bpy.data.curves.new('Vert.089', 'CURVE')
cu_vert_089.dimensions = '3D'
_sp = cu_vert_089.splines.new('POLY'); _sp.points.add(7)
_sp.points.foreach_set('co', [-10.13, 13.88, 0.0, 0.0, -8.616, 7.69, 0.0, 0.0, -25.08, 7.723, 0.0, 0.0, -23.71, 12.46, 0.0, 0.0, -25.78, 17.09, 0.0, 0.0, 8.048, 17.25, 0.0, 0.0, 8.699, 1.463, 0.0, 0.0, 19.24, 2.791, 0.0, 0.0])
_sp.order_v = 0
_sp.resolution_v = 0
_sp.use_endpoint_u = True
_sp.use_smooth = False
cu_vert_089.fill_mode = 'FULL'
cu_vert_090 = bpy.data.curves.new('Vert.090', 'CURVE')
cu_vert_090.dimensions = '3D'
_sp = cu_vert_090.splines.new('POLY'); _sp.points.add(5)
_sp.points.foreach_set('co', [-15.76, 4.909, 0.0, 0.0, -5.778, 2.986, 0.0, 0.0, 15.31, 4.019, 0.0, 0.0, 15.79, 15.98, 0.0, 0.0, 7.04, 17.1, 0.0, 0.0, 24.23, 17.59, 0.0, 0.0])
_sp.order_v = 0
_sp.resolution_v = 0
_sp.use_endpoint_u = True
_sp.use_smooth = False
cu_vert_090.fill_mode = 'FULL'
cu_vert_091 = bpy.data.curves.new('Vert.091', 'CURVE')
cu_vert_091.dimensions = '3D'
_sp = cu_vert_091.splines.new('POLY'); _sp.points.add(6)
_sp.points.foreach_set('co', [19.02, -6.879, 0.0, 0.0, 8.582, -2.929, 0.0, 0.0, 17.61, 4.551, 0.0, 0.0, -8.139, 2.822, 0.0, 0.0, -24.56, 2.486, 0.0, 0.0, -23.72, 14.37, 0.0, 0.0, -24.37, -8.732, 0.0, 0.0])
_sp.order_v = 0
_sp.resolution_v = 0
_sp.use_endpoint_u = True
_sp.use_smooth = False
cu_vert_091.fill_mode = 'FULL'
cu_vert_092 = bpy.data.curves.new('Vert.092', 'CURVE')
cu_vert_092.dimensions = '3D'
_sp = cu_vert_092.splines.new('POLY'); _sp.points.add(10)
_sp.points.foreach_set('co', [25.56, 17.82, 0.0, 0.0, 27.5, 15.69, 0.0, 0.0, 26.43, -0.406, 0.0, 0.0, 22.89, -1.907, 0.0, 0.0, 13.62, -0.7537, 0.0, 0.0, 8.741, 6.04, 0.0, 0.0, 13.93, 12.79, 0.0, 0.0, 24.93, 12.65, 0.0, 0.0, 11.05, 13.93, 0.0, 0.0, 8.293, 17.43, 0.0, 0.0, -16.72, 16.49, 0.0, 0.0])
_sp.order_v = 0
_sp.resolution_v = 0
_sp.use_endpoint_u = True
_sp.use_smooth = False
cu_vert_092.fill_mode = 'FULL'
cu_vert_093 = bpy.data.curves.new('Vert.093', 'CURVE')
cu_vert_093.dimensions = '3D'
_sp = cu_vert_093.splines.new('POLY'); _sp.points.add(7)
_sp.points.foreach_set('co', [23.88, 4.521, 0.0, 0.0, 14.18, 4.048, 0.0, 0.0, 16.26, -14.21, 0.0, 0.0, 8.199, 4.375, 0.0, 0.0, -7.118, 4.6, 0.0, 0.0, -24.93, 4.378, 0.0, 0.0, -25.44, -10.78, 0.0, 0.0, -7.527, -10.75, 0.0, 0.0])
_sp.order_v = 0
_sp.resolution_v = 0
_sp.use_endpoint_u = True
_sp.use_smooth = False
cu_vert_093.fill_mode = 'FULL'
cu_vert_094 = bpy.data.curves.new('Vert.094', 'CURVE')
cu_vert_094.dimensions = '3D'
_sp = cu_vert_094.splines.new('POLY'); _sp.points.add(9)
_sp.points.foreach_set('co', [-22.68, 14.23, 0.0, 0.0, -23.95, 12.9, 0.0, 0.0, -25.21, -10.44, 0.0, 0.0, -15.65, -10.07, 0.0, 0.0, 15.04, -11.41, 0.0, 0.0, 13.99, 8.955, 0.0, 0.0, 20.9, 9.298, 0.0, 0.0, 26.87, 9.586, 0.0, 0.0, 26.76, -5.964, 0.0, 0.0, 22.55, -5.526, 0.0, 0.0])
_sp.order_v = 0
_sp.resolution_v = 0
_sp.use_endpoint_u = True
_sp.use_smooth = False
cu_vert_094.fill_mode = 'FULL'
cu_vert_095 = bpy.data.curves.new('Vert.095', 'CURVE')
cu_vert_095.dimensions = '3D'
_sp = cu_vert_095.splines.new('POLY'); _sp.points.add(8)
_sp.points.foreach_set('co', [-12.26, 11.13, 0.0, 0.0, -10.83, 8.117, 0.0, 0.0, 0.7583, 7.681, 0.0, 0.0, 15.79, 11.14, 0.0, 0.0, 15.56, 1.511, 0.0, 0.0, 8.585, -3.261, 0.0, 0.0, 16.56, -14.87, 0.0, 0.0, 7.826, -5.592, 0.0, 0.0, -18.57, -4.558, 0.0, 0.0])
_sp.order_v = 0
_sp.resolution_v = 0
_sp.use_endpoint_u = True
_sp.use_smooth = False
cu_vert_095.fill_mode = 'FULL'
cu_vert_096 = bpy.data.curves.new('Vert.096', 'CURVE')
cu_vert_096.dimensions = '3D'
_sp = cu_vert_096.splines.new('POLY'); _sp.points.add(6)
_sp.points.foreach_set('co', [20.91, 17.49, 0.0, 0.0, -17.09, 16.93, 0.0, 0.0, -9.936, 17.13, 0.0, 0.0, -9.797, 7.829, 0.0, 0.0, 8.796, 8.697, 0.0, 0.0, 11.42, -7.08, 0.0, 0.0, 18.86, -6.142, 0.0, 0.0])
_sp.order_v = 0
_sp.resolution_v = 0
_sp.use_endpoint_u = True
_sp.use_smooth = False
cu_vert_096.fill_mode = 'FULL'
cu_vert_097 = bpy.data.curves.new('Vert.097', 'CURVE')
cu_vert_097.dimensions = '3D'
_sp = cu_vert_097.splines.new('POLY'); _sp.points.add(6)
_sp.points.foreach_set('co', [26.64, 1.441, 0.0, 0.0, 26.66, 13.47, 0.0, 0.0, 24.55, 14.49, 0.0, 0.0, 16.32, 14.14, 0.0, 0.0, 8.345, -3.337, 0.0, 0.0, 17.1, -6.819, 0.0, 0.0, -0.7809, -4.434, 0.0, 0.0])
_sp.order_v = 0
_sp.resolution_v = 0
_sp.use_endpoint_u = True
_sp.use_smooth = False
cu_vert_097.fill_mode = 'FULL'
cu_vert_098 = bpy.data.curves.new('Vert.098', 'CURVE')
cu_vert_098.dimensions = '3D'
_sp = cu_vert_098.splines.new('POLY'); _sp.points.add(6)
_sp.points.foreach_set('co', [-22.38, 13.13, 0.0, 0.0, -10.87, 13.03, 0.0, 0.0, -10.09, 7.68, 0.0, 0.0, -23.94, 8.579, 0.0, 0.0, -24.52, -0.5218, 0.0, 0.0, -20.29, -1.618, 0.0, 0.0, 23.55, -1.386, 0.0, 0.0])
_sp.order_v = 0
_sp.resolution_v = 0
_sp.use_endpoint_u = True
_sp.use_smooth = False
cu_vert_098.fill_mode = 'FULL'
cu_vert_099 = bpy.data.curves.new('Vert.099', 'CURVE')
cu_vert_099.dimensions = '3D'
_sp = cu_vert_099.splines.new('POLY'); _sp.points.add(7)
_sp.points.foreach_set('co', [24.46, 17.52, 0.0, 0.0, -21.08, 16.83, 0.0, 0.0, -26.03, 17.14, 0.0, 0.0, -25.67, -2.295, 0.0, 0.0, -7.441, -1.971, 0.0, 0.0, 8.08, -1.42, 0.0, 0.0, 9.661, 8.26, 0.0, 0.0, -0.5682, 7.377, 0.0, 0.0])
_sp.order_v = 0
_sp.resolution_v = 0
_sp.use_endpoint_u = True
_sp.use_smooth = False
cu_vert_099.fill_mode = 'FULL'
cu_vert_100 = bpy.data.curves.new('Vert.100', 'CURVE')
cu_vert_100.dimensions = '3D'
_sp = cu_vert_100.splines.new('POLY'); _sp.points.add(7)
_sp.points.foreach_set('co', [16.01, 1.588, 0.0, 0.0, 16.2, 16.2, 0.0, 0.0, 8.286, -2.821, 0.0, 0.0, 8.695, 9.065, 0.0, 0.0, -1.583, 8.182, 0.0, 0.0, -2.093, 14.38, 0.0, 0.0, -1.201, 8.148, 0.0, 0.0, -18.21, 7.697, 0.0, 0.0])
_sp.order_v = 0
_sp.resolution_v = 0
_sp.use_endpoint_u = True
_sp.use_smooth = False
cu_vert_100.fill_mode = 'FULL'
cu_vert_101 = bpy.data.curves.new('Vert.101', 'CURVE')
cu_vert_101.dimensions = '3D'
_sp = cu_vert_101.splines.new('POLY'); _sp.points.add(6)
_sp.points.foreach_set('co', [-8.741, 15.14, 0.0, 0.0, -9.54, 7.979, 0.0, 0.0, -15.85, 7.566, 0.0, 0.0, 15.41, 8.3, 0.0, 0.0, 16.05, 16.05, 0.0, 0.0, 9.087, -6.542, 0.0, 0.0, -3.498, -6.372, 0.0, 0.0])
_sp.order_v = 0
_sp.resolution_v = 0
_sp.use_endpoint_u = True
_sp.use_smooth = False
cu_vert_101.fill_mode = 'FULL'
cu_vert_102 = bpy.data.curves.new('Vert.102', 'CURVE')
cu_vert_102.dimensions = '3D'
_sp = cu_vert_102.splines.new('POLY'); _sp.points.add(3)
_sp.points.foreach_set('co', [-6.762, 17.08, 0.0, 0.0, 16.04, 17.46, 0.0, 0.0, 8.584, -3.114, 0.0, 0.0, 24.18, -6.991, 0.0, 0.0])
_sp.order_v = 0
_sp.resolution_v = 0
_sp.use_endpoint_u = True
_sp.use_smooth = False
cu_vert_102.fill_mode = 'FULL'

# ---- objects
ob_grocery_store_layout = bpy.data.objects.new('grocery-store-layout', me_grocery_store_layout)
ob_vert = bpy.data.objects.new('Vert', me_vert)
ob_plane = bpy.data.objects.new('Plane', me_plane)
ob_vert_001 = bpy.data.objects.new('Vert.001', cu_vert_001)
ob_vert_002 = bpy.data.objects.new('Vert.002', cu_vert_002)
ob_vert_003 = bpy.data.objects.new('Vert.003', cu_vert_003)
ob_vert_004 = bpy.data.objects.new('Vert.004', cu_vert_004)
ob_vert_005 = bpy.data.objects.new('Vert.005', cu_vert_005)
ob_vert_006 = bpy.data.objects.new('Vert.006', cu_vert_006)
ob_vert_007 = bpy.data.objects.new('Vert.007', cu_vert_007)
ob_vert_008 = bpy.data.objects.new('Vert.008', cu_vert_008)
ob_vert_009 = bpy.data.objects.new('Vert.009', cu_vert_009)
ob_vert_010 = bpy.data.objects.new('Vert.010', cu_vert_010)
ob_vert_011 = bpy.data.objects.new('Vert.011', cu_vert_011)
ob_vert_012 = bpy.data.objects.new('Vert.012', cu_vert_012)
ob_vert_013 = bpy.data.objects.new('Vert.013', cu_vert_013)
ob_vert_014 = bpy.data.objects.new('Vert.014', cu_vert_014)
ob_vert_015 = bpy.data.objects.new('Vert.015', cu_vert_015)
ob_vert_016 = bpy.data.objects.new('Vert.016', cu_vert_016)
ob_vert_017 = bpy.data.objects.new('Vert.017', cu_vert_017)
ob_vert_018 = bpy.data.objects.new('Vert.018', cu_vert_018)
ob_vert_019 = bpy.data.objects.new('Vert.019', cu_vert_019)
ob_vert_020 = bpy.data.objects.new('Vert.020', cu_vert_020)
ob_vert_021 = bpy.data.objects.new('Vert.021', cu_vert_021)
ob_vert_022 = bpy.data.objects.new('Vert.022', cu_vert_022)
ob_vert_023 = bpy.data.objects.new('Vert.023', cu_vert_023)
ob_vert_024 = bpy.data.objects.new('Vert.024', cu_vert_024)
ob_vert_025 = bpy.data.objects.new('Vert.025', cu_vert_025)
ob_vert_026 = bpy.data.objects.new('Vert.026', cu_vert_026)
ob_vert_027 = bpy.data.objects.new('Vert.027', cu_vert_027)
ob_vert_028 = bpy.data.objects.new('Vert.028', cu_vert_028)
ob_vert_029 = bpy.data.objects.new('Vert.029', cu_vert_029)
ob_vert_030 = bpy.data.objects.new('Vert.030', cu_vert_030)
ob_vert_031 = bpy.data.objects.new('Vert.031', cu_vert_031)
ob_vert_032 = bpy.data.objects.new('Vert.032', cu_vert_032)
ob_vert_034 = bpy.data.objects.new('Vert.034', cu_vert_034)
ob_vert_035 = bpy.data.objects.new('Vert.035', cu_vert_035)
ob_vert_036 = bpy.data.objects.new('Vert.036', cu_vert_036)
ob_vert_037 = bpy.data.objects.new('Vert.037', cu_vert_037)
ob_vert_038 = bpy.data.objects.new('Vert.038', cu_vert_038)
ob_vert_039 = bpy.data.objects.new('Vert.039', cu_vert_039)
ob_vert_040 = bpy.data.objects.new('Vert.040', cu_vert_040)
ob_vert_041 = bpy.data.objects.new('Vert.041', cu_vert_041)
ob_vert_042 = bpy.data.objects.new('Vert.042', cu_vert_042)
ob_vert_043 = bpy.data.objects.new('Vert.043', cu_vert_043)
ob_vert_044 = bpy.data.objects.new('Vert.044', cu_vert_044)
ob_vert_045 = bpy.data.objects.new('Vert.045', cu_vert_045)
ob_vert_046 = bpy.data.objects.new('Vert.046', cu_vert_046)
ob_vert_047 = bpy.data.objects.new('Vert.047', cu_vert_047)
ob_vert_048 = bpy.data.objects.new('Vert.048', cu_vert_048)
ob_vert_049 = bpy.data.objects.new('Vert.049', cu_vert_049)
ob_vert_050 = bpy.data.objects.new('Vert.050', cu_vert_050)
ob_vert_051 = bpy.data.objects.new('Vert.051', cu_vert_051)
ob_vert_052 = bpy.data.objects.new('Vert.052', cu_vert_052)
ob_vert_053 = bpy.data.objects.new('Vert.053', cu_vert_053)
ob_vert_054 = bpy.data.objects.new('Vert.054', cu_vert_054)
ob_vert_055 = bpy.data.objects.new('Vert.055', cu_vert_055)
ob_vert_056 = bpy.data.objects.new('Vert.056', cu_vert_056)
ob_vert_057 = bpy.data.objects.new('Vert.057', cu_vert_057)
ob_vert_058 = bpy.data.objects.new('Vert.058', cu_vert_058)
ob_vert_059 = bpy.data.objects.new('Vert.059', cu_vert_059)
ob_vert_060 = bpy.data.objects.new('Vert.060', cu_vert_060)
ob_vert_061 = bpy.data.objects.new('Vert.061', cu_vert_061)
ob_vert_062 = bpy.data.objects.new('Vert.062', cu_vert_062)
ob_vert_063 = bpy.data.objects.new('Vert.063', cu_vert_063)
ob_vert_064 = bpy.data.objects.new('Vert.064', cu_vert_064)
ob_vert_065 = bpy.data.objects.new('Vert.065', cu_vert_065)
ob_vert_066 = bpy.data.objects.new('Vert.066', cu_vert_066)
ob_vert_067 = bpy.data.objects.new('Vert.067', cu_vert_067)
ob_vert_068 = bpy.data.objects.new('Vert.068', cu_vert_068)
ob_vert_069 = bpy.data.objects.new('Vert.069', cu_vert_069)
ob_vert_070 = bpy.data.objects.new('Vert.070', cu_vert_070)
ob_vert_071 = bpy.data.objects.new('Vert.071', cu_vert_071)
ob_vert_072 = bpy.data.objects.new('Vert.072', cu_vert_072)
ob_vert_073 = bpy.data.objects.new('Vert.073', cu_vert_073)
ob_vert_074 = bpy.data.objects.new('Vert.074', cu_vert_074)
ob_vert_075 = bpy.data.objects.new('Vert.075', cu_vert_075)
ob_vert_076 = bpy.data.objects.new('Vert.076', cu_vert_076)
ob_vert_077 = bpy.data.objects.new('Vert.077', cu_vert_077)
ob_vert_078 = bpy.data.objects.new('Vert.078', cu_vert_078)
ob_vert_079 = bpy.data.objects.new('Vert.079', cu_vert_079)
ob_vert_080 = bpy.data.objects.new('Vert.080', cu_vert_080)
ob_vert_081 = bpy.data.objects.new('Vert.081', cu_vert_081)
ob_vert_082 = bpy.data.objects.new('Vert.082', cu_vert_082)
ob_vert_083 = bpy.data.objects.new('Vert.083', cu_vert_083)
ob_vert_084 = bpy.data.objects.new('Vert.084', cu_vert_084)
ob_vert_085 = bpy.data.objects.new('Vert.085', cu_vert_085)
ob_vert_086 = bpy.data.objects.new('Vert.086', cu_vert_086)
ob_vert_087 = bpy.data.objects.new('Vert.087', cu_vert_087)
ob_vert_088 = bpy.data.objects.new('Vert.088', cu_vert_088)
ob_vert_089 = bpy.data.objects.new('Vert.089', cu_vert_089)
ob_vert_090 = bpy.data.objects.new('Vert.090', cu_vert_090)
ob_vert_091 = bpy.data.objects.new('Vert.091', cu_vert_091)
ob_vert_092 = bpy.data.objects.new('Vert.092', cu_vert_092)
ob_vert_093 = bpy.data.objects.new('Vert.093', cu_vert_093)
ob_vert_094 = bpy.data.objects.new('Vert.094', cu_vert_094)
ob_vert_095 = bpy.data.objects.new('Vert.095', cu_vert_095)
ob_vert_096 = bpy.data.objects.new('Vert.096', cu_vert_096)
ob_vert_097 = bpy.data.objects.new('Vert.097', cu_vert_097)
ob_vert_098 = bpy.data.objects.new('Vert.098', cu_vert_098)
ob_vert_099 = bpy.data.objects.new('Vert.099', cu_vert_099)
ob_vert_100 = bpy.data.objects.new('Vert.100', cu_vert_100)
ob_vert_101 = bpy.data.objects.new('Vert.101', cu_vert_101)
ob_vert_102 = bpy.data.objects.new('Vert.102', cu_vert_102)
ob_vert_103 = bpy.data.objects.new('Vert.103', me_vert_103)

# ---- transforms, parenting, visibility, modifiers, constraints
ob_grocery_store_layout.location = (0.0, 0.0, 0.01864)
ob_grocery_store_layout.scale = (40.0, 40.0, 40.0)
ob_grocery_store_layout.hide_select = True
ob_grocery_store_layout.hide_render = True
ob_vert.location = (0.0, 0.0, 0.01864)
ob_vert.scale = (2.0, 2.0, 2.0)
ob_vert.hide_select = True
ob_plane.location = (0.0, 0.0, -0.7644)
ob_plane.scale = (2.0, 2.0, 2.0)
ob_vert_001.location = (0.0, 0.0, 0.01864)
ob_vert_001.scale = (2.0, 2.0, 2.0)
ob_vert_002.location = (0.0, 0.0, 0.01864)
ob_vert_002.scale = (2.0, 2.0, 2.0)
ob_vert_003.location = (0.0, 0.0, 0.01864)
ob_vert_003.scale = (2.0, 2.0, 2.0)
ob_vert_004.location = (0.0, 0.0, 0.01864)
ob_vert_004.scale = (2.0, 2.0, 2.0)
ob_vert_005.location = (0.0, 0.0, 0.01864)
ob_vert_005.scale = (2.0, 2.0, 2.0)
ob_vert_006.location = (0.0, 0.0, 0.01864)
ob_vert_006.scale = (2.0, 2.0, 2.0)
ob_vert_007.location = (0.0, 0.0, 0.01864)
ob_vert_007.scale = (2.0, 2.0, 2.0)
ob_vert_008.location = (0.0, 0.0, 0.01864)
ob_vert_008.scale = (2.0, 2.0, 2.0)
ob_vert_009.location = (0.0, 0.0, 0.01864)
ob_vert_009.scale = (2.0, 2.0, 2.0)
ob_vert_010.location = (0.0, 0.0, 0.01864)
ob_vert_010.scale = (2.0, 2.0, 2.0)
ob_vert_011.location = (0.0, 0.0, 0.01864)
ob_vert_011.scale = (2.0, 2.0, 2.0)
ob_vert_012.location = (0.0, 0.0, 0.01864)
ob_vert_012.scale = (2.0, 2.0, 2.0)
ob_vert_013.location = (0.0, 0.0, 0.01864)
ob_vert_013.scale = (2.0, 2.0, 2.0)
ob_vert_014.location = (0.0, 0.0, 0.01864)
ob_vert_014.scale = (2.0, 2.0, 2.0)
ob_vert_015.location = (0.0, 0.0, 0.01864)
ob_vert_015.scale = (2.0, 2.0, 2.0)
ob_vert_016.location = (0.0, 0.0, 0.01864)
ob_vert_016.scale = (2.0, 2.0, 2.0)
ob_vert_017.location = (0.0, 0.0, 0.01864)
ob_vert_017.scale = (2.0, 2.0, 2.0)
ob_vert_018.location = (0.0, 0.0, 0.01864)
ob_vert_018.scale = (2.0, 2.0, 2.0)
ob_vert_019.location = (0.0, 0.0, 0.0)
ob_vert_020.location = (0.0, 0.0, 0.0)
ob_vert_021.location = (0.0, 0.0, 0.0)
ob_vert_022.location = (0.0, 0.0, 0.0)
ob_vert_023.location = (0.0, 0.0, 0.0)
ob_vert_024.location = (0.0, 0.0, 0.0)
ob_vert_025.location = (0.0, 0.0, 0.0)
ob_vert_026.location = (0.0, 0.0, 0.0)
ob_vert_027.location = (0.0, 0.0, 0.0)
ob_vert_028.location = (0.0, 0.0, 0.0)
ob_vert_029.location = (0.0, 0.0, 0.0)
ob_vert_030.location = (0.0, 0.0, 0.0)
ob_vert_031.location = (0.0, 0.0, 0.0)
ob_vert_032.location = (0.0, 0.0, 0.0)
ob_vert_034.location = (0.0, 0.0, 0.0)
ob_vert_035.location = (0.0, 0.0, 0.0)
ob_vert_036.location = (0.0, 0.0, 0.0)
ob_vert_037.location = (0.0, 0.0, 0.0)
ob_vert_038.location = (0.0, 0.0, 0.0)
ob_vert_039.location = (0.0, 0.0, 0.0)
ob_vert_040.location = (0.0, 0.0, 0.0)
ob_vert_041.location = (0.0, 0.0, 0.0)
ob_vert_042.location = (0.0, 0.0, 0.0)
ob_vert_043.location = (0.0, 0.0, 0.0)
ob_vert_044.location = (0.0, 0.0, 0.0)
ob_vert_045.location = (0.0, 0.0, 0.0)
ob_vert_046.location = (0.0, 0.0, 0.0)
ob_vert_047.location = (0.0, 0.0, 0.0)
ob_vert_048.location = (0.0, 0.0, 0.0)
ob_vert_049.location = (0.0, 0.0, 0.0)
ob_vert_050.location = (0.0, 0.0, 0.0)
ob_vert_051.location = (0.0, 0.0, 0.0)
ob_vert_052.location = (0.0, 0.0, 0.0)
ob_vert_053.location = (0.0, 0.0, 0.0)
ob_vert_054.location = (0.0, 0.0, 0.0)
ob_vert_055.location = (0.0, 0.0, 0.0)
ob_vert_056.location = (0.0, 0.0, 0.0)
ob_vert_057.location = (0.0, 0.0, 0.0)
ob_vert_058.location = (0.0, 0.0, 0.0)
ob_vert_059.location = (0.0, 0.0, 0.0)
ob_vert_060.location = (0.0, 0.0, 0.0)
ob_vert_061.location = (0.0, 0.0, 0.0)
ob_vert_062.location = (0.0, 0.0, 0.0)
ob_vert_063.location = (0.0, 0.0, 0.0)
ob_vert_064.location = (0.0, 0.0, 0.0)
ob_vert_065.location = (0.0, 0.0, 0.0)
ob_vert_066.location = (0.0, 0.0, 0.0)
ob_vert_067.location = (0.0, 0.0, 0.0)
ob_vert_068.location = (0.0, 0.0, 0.0)
ob_vert_069.location = (0.0, 0.0, 0.0)
ob_vert_070.location = (0.0, 0.0, 0.0)
ob_vert_071.location = (0.0, 0.0, 0.0)
ob_vert_072.location = (0.0, 0.0, 0.0)
ob_vert_073.location = (0.0, 0.0, 0.0)
ob_vert_074.location = (1.529, 2.963, 0.0)
ob_vert_075.location = (0.0, 0.0, 0.0)
ob_vert_076.location = (0.0, 0.0, 0.0)
ob_vert_077.location = (0.0, 0.0, 0.0)
ob_vert_078.location = (0.0, 0.0, 0.0)
ob_vert_079.location = (0.0, 0.0, 0.0)
ob_vert_080.location = (0.0, 0.0, 0.0)
ob_vert_081.location = (0.0, 0.0, 0.0)
ob_vert_082.location = (0.0, 0.0, 0.0)
ob_vert_083.location = (0.0, 0.0, 0.0)
ob_vert_084.location = (0.0, 0.0, 0.0)
ob_vert_085.location = (0.0, 0.0, 0.0)
ob_vert_086.location = (0.0, 0.0, 0.0)
ob_vert_087.location = (0.0, 0.0, 0.0)
ob_vert_088.location = (0.0, 0.0, 0.0)
ob_vert_089.location = (0.0, 0.0, 0.0)
ob_vert_090.location = (0.0, 0.0, 0.0)
ob_vert_091.location = (0.0, 0.0, 0.0)
ob_vert_092.location = (0.0, 0.0, 0.0)
ob_vert_093.location = (0.0, 0.0, 0.0)
ob_vert_094.location = (0.0, 0.0, 0.0)
ob_vert_095.location = (0.0, 0.0, 0.0)
ob_vert_096.location = (0.0, 0.0, 0.0)
ob_vert_097.location = (0.0, 0.0, 0.0)
ob_vert_098.location = (0.0, 0.0, 0.0)
ob_vert_099.location = (0.0, 0.0, 0.0)
ob_vert_100.location = (0.0, 0.0, 0.0)
ob_vert_101.location = (0.0, 0.0, 0.0)
ob_vert_102.location = (0.0, 0.0, 0.0)
ob_vert_103.location = (0.0, 0.0, 0.0)

# ---- collection membership
col_collection.objects.link(ob_grocery_store_layout)
col_collection.objects.link(ob_vert)
col_collection.objects.link(ob_plane)
col_collection.objects.link(ob_vert_001)
col_collection.objects.link(ob_vert_002)
col_collection.objects.link(ob_vert_003)
col_collection.objects.link(ob_vert_004)
col_collection.objects.link(ob_vert_005)
col_collection.objects.link(ob_vert_006)
col_collection.objects.link(ob_vert_007)
col_collection.objects.link(ob_vert_008)
col_collection.objects.link(ob_vert_009)
col_collection.objects.link(ob_vert_010)
col_collection.objects.link(ob_vert_011)
col_collection.objects.link(ob_vert_012)
col_collection.objects.link(ob_vert_013)
col_collection.objects.link(ob_vert_014)
col_collection.objects.link(ob_vert_015)
col_collection.objects.link(ob_vert_016)
col_collection.objects.link(ob_vert_017)
col_collection.objects.link(ob_vert_018)
col_collection.objects.link(ob_vert_019)
col_collection.objects.link(ob_vert_020)
col_collection.objects.link(ob_vert_021)
col_collection.objects.link(ob_vert_022)
col_collection.objects.link(ob_vert_023)
col_collection.objects.link(ob_vert_024)
col_collection.objects.link(ob_vert_025)
col_collection.objects.link(ob_vert_026)
col_collection.objects.link(ob_vert_027)
col_collection.objects.link(ob_vert_028)
col_collection.objects.link(ob_vert_029)
col_collection.objects.link(ob_vert_030)
col_collection.objects.link(ob_vert_031)
col_collection.objects.link(ob_vert_032)
col_collection.objects.link(ob_vert_034)
col_collection.objects.link(ob_vert_035)
col_collection.objects.link(ob_vert_036)
col_collection.objects.link(ob_vert_037)
col_collection.objects.link(ob_vert_038)
col_collection.objects.link(ob_vert_039)
col_collection.objects.link(ob_vert_040)
col_collection.objects.link(ob_vert_041)
col_collection.objects.link(ob_vert_042)
col_collection.objects.link(ob_vert_043)
col_collection.objects.link(ob_vert_044)
col_collection.objects.link(ob_vert_045)
col_collection.objects.link(ob_vert_046)
col_collection.objects.link(ob_vert_047)
col_collection.objects.link(ob_vert_048)
col_collection.objects.link(ob_vert_049)
col_collection.objects.link(ob_vert_050)
col_collection.objects.link(ob_vert_051)
col_collection.objects.link(ob_vert_052)
col_collection.objects.link(ob_vert_053)
col_collection.objects.link(ob_vert_054)
col_collection.objects.link(ob_vert_055)
col_collection.objects.link(ob_vert_056)
col_collection.objects.link(ob_vert_057)
col_collection.objects.link(ob_vert_058)
col_collection.objects.link(ob_vert_059)
col_collection.objects.link(ob_vert_060)
col_collection.objects.link(ob_vert_061)
col_collection.objects.link(ob_vert_062)
col_collection.objects.link(ob_vert_063)
col_collection.objects.link(ob_vert_064)
col_collection.objects.link(ob_vert_065)
col_collection.objects.link(ob_vert_066)
col_collection.objects.link(ob_vert_067)
col_collection.objects.link(ob_vert_068)
col_collection.objects.link(ob_vert_069)
col_collection.objects.link(ob_vert_070)
col_collection.objects.link(ob_vert_071)
col_collection.objects.link(ob_vert_072)
col_collection.objects.link(ob_vert_073)
col_collection.objects.link(ob_vert_074)
col_collection.objects.link(ob_vert_075)
col_collection.objects.link(ob_vert_076)
col_collection.objects.link(ob_vert_077)
col_collection.objects.link(ob_vert_078)
col_collection.objects.link(ob_vert_079)
col_collection.objects.link(ob_vert_080)
col_collection.objects.link(ob_vert_081)
col_collection.objects.link(ob_vert_082)
col_collection.objects.link(ob_vert_083)
col_collection.objects.link(ob_vert_084)
col_collection.objects.link(ob_vert_085)
col_collection.objects.link(ob_vert_086)
col_collection.objects.link(ob_vert_087)
col_collection.objects.link(ob_vert_088)
col_collection.objects.link(ob_vert_089)
col_collection.objects.link(ob_vert_090)
col_collection.objects.link(ob_vert_091)
col_collection.objects.link(ob_vert_092)
col_collection.objects.link(ob_vert_093)
col_collection.objects.link(ob_vert_094)
col_collection.objects.link(ob_vert_095)
col_collection.objects.link(ob_vert_096)
col_collection.objects.link(ob_vert_097)
col_collection.objects.link(ob_vert_098)
col_collection.objects.link(ob_vert_099)
col_collection.objects.link(ob_vert_100)
col_collection.objects.link(ob_vert_101)
col_collection.objects.link(ob_vert_102)
col_collection.objects.link(ob_vert_103)

# ---- scene / render settings (as saved in the file)
scene.frame_start = 1; scene.frame_end = 250; scene.frame_set(1)
scene.render.engine = 'BLENDER_EEVEE_NEXT'
scene.cycles.sampling_pattern = 'TABULATED_SOBOL'
scene.eevee.ray_tracing_options.trace_max_roughness = 0.0
bpy.context.view_layer.update()

# ---- added for rendering (the .blend has no active camera and no usable light): camera, sun
cam_auto = bpy.data.cameras.new('AutoCamera')
cam_auto.lens = 50.0
cam_auto.sensor_width = 36.0
cam_auto.clip_end = 1142.76
ob_auto_camera = bpy.data.objects.new('AutoCamera', cam_auto)
scene.collection.objects.link(ob_auto_camera)
ob_auto_camera.location = (65.1816, -77.714, 52.1103)
ob_auto_camera.rotation_euler = (1.09748, -7.21219e-08, 0.694738)
scene.camera = ob_auto_camera
light_auto_sun = bpy.data.lights.new('AutoSun', 'SUN')
light_auto_sun.energy = 3.0
light_auto_sun.angle = 0.0523599
ob_auto_sun = bpy.data.objects.new('AutoSun', light_auto_sun)
scene.collection.objects.link(ob_auto_sun)
ob_auto_sun.rotation_euler = (0.872665, 0.174533, 0.523599)
bpy.context.view_layer.update()
